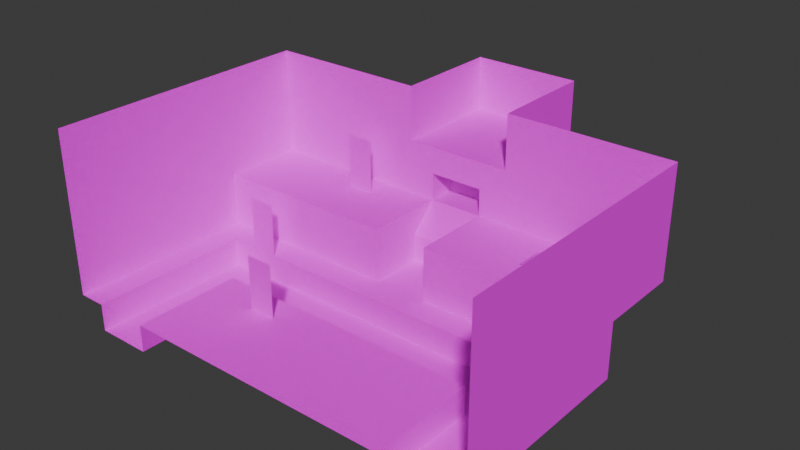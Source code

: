 # Source: dungeon.blend  (saved by Blender 4.4.32; exported with 4.5.12 LTS)
import bpy
from mathutils import Matrix  # noqa: F401  (used for matrix-valued properties, if any)

bpy.ops.wm.read_factory_settings(use_empty=True)
scene = bpy.context.scene
scene.name = 'Scene'

# ---- collections
col_level = bpy.data.collections.new('Level'); scene.collection.children.link(col_level)

# ---- images (referenced by path relative to the original .blend; pixels are not part of the script)
import os
ASSET_DIR = os.environ.get("B2B_ASSET_DIR", "")  # directory of the original .blend (textures are referenced by path, not embedded)
HERE = os.path.dirname(os.path.abspath(__file__))  # packed textures are extracted next to this script under _unpacked/

def load_image(name, relpath, width, height, colorspace="sRGB"):
    """Load a texture the original file referenced (path relative to the .blend, or extracted next to this script)."""
    p = next((c for c in (os.path.join(HERE, relpath), os.path.join(ASSET_DIR, relpath)) if relpath and os.path.exists(c)), "")
    if p:
        img = bpy.data.images.load(p, check_existing=True)
        img.name = name
    else:  # same state as the original file: an image datablock whose file is absent (Cycles renders it pink)
        img = bpy.data.images.new(name, width, height)
        img.source = "FILE"
        img.filepath = "//" + (relpath or name)
    img.colorspace_settings.name = colorspace
    return img
img_forge_png = load_image('Forge.png', 'textures/Forge.png', 1024, 1024, 'sRGB')

# ---- materials (node trees are filled in below, after node groups)
mat_material = bpy.data.materials.new('Material')
mat_material.alpha_threshold = 0.01
mat_material.use_backface_culling = True
mat_material.use_transparent_shadow = False
mat_material.roughness = 0.5
mat_material.line_color = (0.0, 0.0, 0.0, 1.0)

# ---- material node trees
mat_material.use_nodes = True; mat_material.node_tree.nodes.clear()
_N = mat_material.node_tree.nodes; _L = mat_material.node_tree.links
n0 = _N.new('ShaderNodeBsdfPrincipled'); n0.name = 'Principled BSDF'; n0.location = (10, 300)
n0.inputs[2].default_value = 0.0
n0.inputs[3].default_value = 1.45
n0.inputs[13].default_value = 0.0
n1 = _N.new('ShaderNodeOutputMaterial'); n1.name = 'Material Output'; n1.location = (285, 317)
n2 = _N.new('ShaderNodeMapping'); n2.name = 'Mapping'; n2.location = (-652, 57)
n2.vector_type = 'TEXTURE'
n3 = _N.new('ShaderNodeTexCoord'); n3.name = 'Texture Coordinate'; n3.location = (-824, 52)
n4 = _N.new('ShaderNodeTexImage'); n4.name = 'Image Texture'; n4.location = (-474, 279)
n4.image = img_forge_png
n4.interpolation = 'Closest'
n4.extension = 'EXTEND'
n5 = _N.new('ShaderNodeMath'); n5.name = 'Math'; n5.location = (-159, 190)
n5.operation = 'ROUND'
_L.new(n0.outputs[0], n1.inputs[0])
_L.new(n4.outputs[0], n0.inputs[0])
_L.new(n2.outputs[0], n4.inputs[0])
_L.new(n3.outputs[2], n2.inputs[0])
_L.new(n4.outputs[1], n5.inputs[0])
_L.new(n5.outputs[0], n0.inputs[4])
n1.is_active_output = True

# ---- world
world_world = bpy.data.worlds.new('World'); scene.world = world_world
world_world.use_nodes = True; world_world.node_tree.nodes.clear()
_N = world_world.node_tree.nodes; _L = world_world.node_tree.links
n0 = _N.new('ShaderNodeOutputWorld'); n0.name = 'World Output'; n0.location = (300, 300)
n1 = _N.new('ShaderNodeBackground'); n1.name = 'Background'; n1.location = (10, 300)
n1.inputs[0].default_value = (0.05088, 0.05088, 0.05088, 1.0)
_L.new(n1.outputs[0], n0.inputs[0])
n0.is_active_output = True
world_world.color = (0.05088, 0.05088, 0.05088)
world_world.use_sun_shadow = False
world_world.sun_shadow_jitter_overblur = 0.0

# ---- meshes
me_mesh = bpy.data.meshes.new('Mesh')
me_mesh.from_pydata([(1.0, -4.5, -1.0), (1.0, -3.5, -1.0), (0.0, -3.5, -1.0), (0.0, -4.5, -1.0), (-7.0, -2.5, 0.0), (-7.0, -1.5, 0.0), (-6.0, -1.5, 0.0), (-6.0, -2.5, 0.0), (1.0, -3.5, -1.0), (1.0, -2.5, -1.0), (0.0, -2.5, -1.0), (0.0, -3.5, -1.0), (-7.0, -3.5, -1.0), (-7.0, -2.5, -1.0), (-6.0, -2.5, -1.0), (-6.0, -3.5, -1.0), (1.0, -2.5, 0.0), (1.0, -1.5, 0.0), (0.0, -1.5, 0.0), (0.0, -2.5, 0.0), (-7.0, -4.5, -1.0), (-7.0, -3.5, -1.0), (-6.0, -3.5, -1.0), (-6.0, -4.5, -1.0), (2.0, -4.5, -1.0), (2.0, -3.5, -1.0), (1.0, -3.5, -1.0), (1.0, -4.5, -1.0), (2.0, -3.5, -1.0), (2.0, -2.5, -1.0), (1.0, -2.5, -1.0), (1.0, -3.5, -1.0), (2.0, -2.5, 0.0), (2.0, -1.5, 0.0), (1.0, -1.5, 0.0), (1.0, -2.5, 0.0), (-8.0, -2.5, 0.0), (-8.0, -1.5, 0.0), (-7.0, -1.5, 0.0), (-7.0, -2.5, 0.0), (-8.0, -3.5, 0.0), (-8.0, -2.5, 0.0), (-7.0, -2.5, 0.0), (-7.0, -3.5, 0.0), (-8.0, -4.5, 0.0), (-8.0, -3.5, 0.0), (-7.0, -3.5, 0.0), (-7.0, -4.5, 0.0), (3.0, -4.5, -1.0), (3.0, -3.5, -1.0), (2.0, -3.5, -1.0), (2.0, -4.5, -1.0), (3.0, -3.5, -1.0), (3.0, -2.5, -1.0), (2.0, -2.5, -1.0), (2.0, -3.5, -1.0), (3.0, -2.5, 0.0), (3.0, -1.5, 0.0), (2.0, -1.5, 0.0), (2.0, -2.5, 0.0), (4.0, -4.5, -1.0), (4.0, -3.5, -1.0), (3.0, -3.5, -1.0), (3.0, -4.5, -1.0), (4.0, -3.5, -1.0), (4.0, -2.5, -1.0), (3.0, -2.5, -1.0), (3.0, -3.5, -1.0), (4.0, -2.5, 0.0), (4.0, -1.5, 0.0), (3.0, -1.5, 0.0), (3.0, -2.5, 0.0), (5.0, -4.5, -1.0), (5.0, -3.5, -1.0), (4.0, -3.5, -1.0), (4.0, -4.5, -1.0), (5.0, -3.5, -1.0), (5.0, -2.5, -1.0), (4.0, -2.5, -1.0), (4.0, -3.5, -1.0), (5.0, -2.5, 0.0), (5.0, -1.5, 0.0), (4.0, -1.5, 0.0), (4.0, -2.5, 0.0), (6.0, -4.5, -1.0), (6.0, -3.5, -1.0), (5.0, -3.5, -1.0), (5.0, -4.5, -1.0), (6.0, -3.5, -1.0), (6.0, -2.5, -1.0), (5.0, -2.5, -1.0), (5.0, -3.5, -1.0), (6.0, -2.5, 0.0), (6.0, -1.5, 0.0), (5.0, -1.5, 0.0), (5.0, -2.5, 0.0), (7.0, -4.5, -1.0), (7.0, -3.5, -1.0), (6.0, -3.5, -1.0), (6.0, -4.5, -1.0), (7.0, -3.5, -1.0), (7.0, -2.5, -1.0), (6.0, -2.5, -1.0), (6.0, -3.5, -1.0), (7.0, -2.5, 0.0), (7.0, -1.5, 0.0), (6.0, -1.5, 0.0), (6.0, -2.5, 0.0), (8.0, -4.5, 0.0), (8.0, -3.5, 0.0), (7.0, -3.5, 0.0), (7.0, -4.5, 0.0), (8.0, -3.5, 0.0), (8.0, -2.5, 0.0), (7.0, -2.5, 0.0), (7.0, -3.5, 0.0), (8.0, -2.5, 0.0), (8.0, -1.5, 0.0), (7.0, -1.5, 0.0), (7.0, -2.5, 0.0), (-5.0, -4.5, -1.0), (-5.0, -3.5, -1.0), (-6.0, -3.5, -1.0), (-6.0, -4.5, -1.0), (-5.0, -3.5, -1.0), (-5.0, -2.5, -1.0), (-6.0, -2.5, -1.0), (-6.0, -3.5, -1.0), (-5.0, -2.5, 0.0), (-5.0, -1.5, 0.0), (-6.0, -1.5, 0.0), (-6.0, -2.5, 0.0), (-4.0, -4.5, -1.0), (-4.0, -3.5, -1.0), (-5.0, -3.5, -1.0), (-5.0, -4.5, -1.0), (-4.0, -3.5, -1.0), (-4.0, -2.5, -1.0), (-5.0, -2.5, -1.0), (-5.0, -3.5, -1.0), (-4.0, -2.5, 0.0), (-4.0, -1.5, 0.0), (-5.0, -1.5, 0.0), (-5.0, -2.5, 0.0), (-3.0, -4.5, -1.0), (-3.0, -3.5, -1.0), (-4.0, -3.5, -1.0), (-4.0, -4.5, -1.0), (-3.0, -3.5, -1.0), (-3.0, -2.5, -1.0), (-4.0, -2.5, -1.0), (-4.0, -3.5, -1.0), (-3.0, -2.5, 0.0), (-3.0, -1.5, 0.0), (-4.0, -1.5, 0.0), (-4.0, -2.5, 0.0), (-2.0, -4.5, -1.0), (-2.0, -3.5, -1.0), (-3.0, -3.5, -1.0), (-3.0, -4.5, -1.0), (-2.0, -3.5, -1.0), (-2.0, -2.5, -1.0), (-3.0, -2.5, -1.0), (-3.0, -3.5, -1.0), (-2.0, -2.5, 0.0), (-2.0, -1.5, 0.0), (-3.0, -1.5, 0.0), (-3.0, -2.5, 0.0), (-1.0, -4.5, -1.0), (-1.0, -3.5, -1.0), (-2.0, -3.5, -1.0), (-2.0, -4.5, -1.0), (-1.0, -3.5, -1.0), (-1.0, -2.5, -1.0), (-2.0, -2.5, -1.0), (-2.0, -3.5, -1.0), (-1.0, -2.5, 0.0), (-1.0, -1.5, 0.0), (-2.0, -1.5, 0.0), (-2.0, -2.5, 0.0), (0.0, -4.5, -1.0), (0.0, -3.5, -1.0), (-1.0, -3.5, -1.0), (-1.0, -4.5, -1.0), (0.0, -3.5, -1.0), (0.0, -2.5, -1.0), (-1.0, -2.5, -1.0), (-1.0, -3.5, -1.0), (0.0, -2.5, 0.0), (0.0, -1.5, 0.0), (-1.0, -1.5, 0.0), (-1.0, -2.5, 0.0), (-7.0, -1.5, 0.0), (-7.0, -1.5, 1.0), (-6.0, -1.5, 1.0), (-6.0, -1.5, 0.0), (2.0, -1.5, 0.0), (2.0, -1.5, 1.0), (1.0, -1.5, 1.0), (1.0, -1.5, 0.0), (-8.0, -1.5, 0.0), (-8.0, -1.5, 1.0), (-7.0, -1.5, 1.0), (-7.0, -1.5, 0.0), (3.0, -1.5, 0.0), (3.0, -1.5, 1.0), (2.0, -1.5, 1.0), (2.0, -1.5, 0.0), (4.0, -1.5, 0.0), (4.0, -1.5, 1.0), (3.0, -1.5, 1.0), (3.0, -1.5, 0.0), (5.0, -1.5, 0.0), (5.0, -1.5, 1.0), (4.0, -1.5, 1.0), (4.0, -1.5, 0.0), (6.0, -1.5, 0.0), (6.0, -1.5, 1.0), (5.0, -1.5, 1.0), (5.0, -1.5, 0.0), (7.0, -1.5, 0.0), (7.0, -1.5, 1.0), (6.0, -1.5, 1.0), (6.0, -1.5, 0.0), (8.0, -1.5, 0.0), (8.0, -1.5, 1.0), (7.0, -1.5, 1.0), (7.0, -1.5, 0.0), (-5.0, -1.5, 0.0), (-5.0, -1.5, 1.0), (-6.0, -1.5, 1.0), (-6.0, -1.5, 0.0), (-4.0, -1.5, 0.0), (-4.0, -1.5, 1.0), (-5.0, -1.5, 1.0), (-5.0, -1.5, 0.0), (-3.0, -1.5, 0.0), (-3.0, -1.5, 1.0), (-4.0, -1.5, 1.0), (-4.0, -1.5, 0.0), (-2.0, -1.5, 0.0), (-2.0, -1.5, 1.0), (-3.0, -1.5, 1.0), (-3.0, -1.5, 0.0), (-1.0, -1.5, 0.0), (-1.0, -1.5, 1.0), (-2.0, -1.5, 1.0), (-2.0, -1.5, 0.0), (-7.0, -1.5, 1.0), (-7.0, -1.5, 2.0), (-6.0, -1.5, 2.0), (-6.0, -1.5, 1.0), (2.0, -1.5, 1.0), (2.0, -1.5, 2.0), (1.0, -1.5, 2.0), (1.0, -1.5, 1.0), (-8.0, -1.5, 1.0), (-8.0, -1.5, 2.0), (-7.0, -1.5, 2.0), (-7.0, -1.5, 1.0), (3.0, -1.5, 1.0), (3.0, -1.5, 2.0), (2.0, -1.5, 2.0), (2.0, -1.5, 1.0), (4.0, -1.5, 1.0), (4.0, -1.5, 2.0), (3.0, -1.5, 2.0), (3.0, -1.5, 1.0), (5.0, -1.5, 1.0), (5.0, -1.5, 2.0), (4.0, -1.5, 2.0), (4.0, -1.5, 1.0), (6.0, -1.5, 1.0), (6.0, -1.5, 2.0), (5.0, -1.5, 2.0), (5.0, -1.5, 1.0), (7.0, -1.5, 1.0), (7.0, -1.5, 2.0), (6.0, -1.5, 2.0), (6.0, -1.5, 1.0), (8.0, -1.5, 1.0), (8.0, -1.5, 2.0), (7.0, -1.5, 2.0), (7.0, -1.5, 1.0), (-5.0, -1.5, 1.0), (-5.0, -1.5, 2.0), (-6.0, -1.5, 2.0), (-6.0, -1.5, 1.0), (-4.0, -1.5, 1.0), (-4.0, -1.5, 2.0), (-5.0, -1.5, 2.0), (-5.0, -1.5, 1.0), (-3.0, -1.5, 1.0), (-3.0, -1.5, 2.0), (-4.0, -1.5, 2.0), (-4.0, -1.5, 1.0), (-2.0, -1.5, 1.0), (-2.0, -1.5, 2.0), (-3.0, -1.5, 2.0), (-3.0, -1.5, 1.0), (-1.0, -1.5, 1.0), (-1.0, -1.5, 2.0), (-2.0, -1.5, 2.0), (-2.0, -1.5, 1.0), (-1.0, -1.5, 1.0), (-1.0, -1.5, 2.0), (-1.0, -0.5, 2.0), (-1.0, -0.5, 1.0), (-1.0, -1.5, 0.0), (-1.0, -1.5, 1.0), (-1.0, -0.5, 1.0), (-1.0, -0.5, 0.0), (8.0, -2.5, 0.0), (8.0, -2.5, 1.0), (8.0, -3.5, 1.0), (8.0, -3.5, 0.0), (8.0, -1.5, 0.0), (8.0, -1.5, 1.0), (8.0, -2.5, 1.0), (8.0, -2.5, 0.0), (8.0, -4.5, 0.0), (8.0, -4.5, 1.0), (8.0, -3.5, 1.0), (8.0, -3.5, 0.0), (8.0, -2.5, 1.0), (8.0, -2.5, 2.0), (8.0, -3.5, 2.0), (8.0, -3.5, 1.0), (8.0, -1.5, 1.0), (8.0, -1.5, 2.0), (8.0, -2.5, 2.0), (8.0, -2.5, 1.0), (8.0, -4.5, 1.0), (8.0, -4.5, 2.0), (8.0, -3.5, 2.0), (8.0, -3.5, 1.0), (-8.0, -3.5, 0.0), (-8.0, -3.5, 1.0), (-8.0, -4.5, 1.0), (-8.0, -4.5, 0.0), (-8.0, -2.5, 0.0), (-8.0, -2.5, 1.0), (-8.0, -3.5, 1.0), (-8.0, -3.5, 0.0), (-8.0, -1.5, 0.0), (-8.0, -1.5, 1.0), (-8.0, -2.5, 1.0), (-8.0, -2.5, 0.0), (-8.0, -3.5, 1.0), (-8.0, -3.5, 2.0), (-8.0, -4.5, 2.0), (-8.0, -4.5, 1.0), (-8.0, -2.5, 1.0), (-8.0, -2.5, 2.0), (-8.0, -3.5, 2.0), (-8.0, -3.5, 1.0), (-8.0, -1.5, 1.0), (-8.0, -1.5, 2.0), (-8.0, -2.5, 2.0), (-8.0, -2.5, 1.0), (-7.0, -2.5, -1.0), (-7.0, -2.5, 0.0), (-6.0, -2.5, 0.0), (-6.0, -2.5, -1.0), (1.0, -2.5, -1.0), (1.0, -2.5, 0.0), (0.0, -2.5, 0.0), (0.0, -2.5, -1.0), (2.0, -2.5, -1.0), (2.0, -2.5, 0.0), (1.0, -2.5, 0.0), (1.0, -2.5, -1.0), (3.0, -2.5, -1.0), (3.0, -2.5, 0.0), (2.0, -2.5, 0.0), (2.0, -2.5, -1.0), (4.0, -2.5, -1.0), (4.0, -2.5, 0.0), (3.0, -2.5, 0.0), (3.0, -2.5, -1.0), (5.0, -2.5, -1.0), (5.0, -2.5, 0.0), (4.0, -2.5, 0.0), (4.0, -2.5, -1.0), (6.0, -2.5, -1.0), (6.0, -2.5, 0.0), (5.0, -2.5, 0.0), (5.0, -2.5, -1.0), (7.0, -2.5, -1.0), (7.0, -2.5, 0.0), (6.0, -2.5, 0.0), (6.0, -2.5, -1.0), (-5.0, -2.5, -1.0), (-5.0, -2.5, 0.0), (-6.0, -2.5, 0.0), (-6.0, -2.5, -1.0), (-4.0, -2.5, -1.0), (-4.0, -2.5, 0.0), (-5.0, -2.5, 0.0), (-5.0, -2.5, -1.0), (-3.0, -2.5, -1.0), (-3.0, -2.5, 0.0), (-4.0, -2.5, 0.0), (-4.0, -2.5, -1.0), (-2.0, -2.5, -1.0), (-2.0, -2.5, 0.0), (-3.0, -2.5, 0.0), (-3.0, -2.5, -1.0), (-1.0, -2.5, -1.0), (-1.0, -2.5, 0.0), (-2.0, -2.5, 0.0), (-2.0, -2.5, -1.0), (0.0, -2.5, -1.0), (0.0, -2.5, 0.0), (-1.0, -2.5, 0.0), (-1.0, -2.5, -1.0), (7.0, -2.5, -1.0), (7.0, -2.5, 0.0), (7.0, -3.5, 0.0), (7.0, -3.5, -1.0), (7.0, -4.5, -1.0), (7.0, -4.5, 0.0), (7.0, -3.5, 0.0), (7.0, -3.5, -1.0), (-7.0, -3.5, -1.0), (-7.0, -3.5, 0.0), (-7.0, -4.5, 0.0), (-7.0, -4.5, -1.0), (-7.0, -2.5, -1.0), (-7.0, -2.5, 0.0), (-7.0, -3.5, 0.0), (-7.0, -3.5, -1.0), (-5.0, 1.5, 3.0), (-5.0, 1.5, 4.0), (-4.0, 1.5, 4.0), (-4.0, 1.5, 3.0), (-5.0, 1.5, 2.0), (-5.0, 1.5, 3.0), (-4.0, 1.5, 3.0), (-4.0, 1.5, 2.0), (-6.0, 1.5, 3.0), (-6.0, 1.5, 4.0), (-5.0, 1.5, 4.0), (-5.0, 1.5, 3.0), (-6.0, 1.5, 2.0), (-6.0, 1.5, 3.0), (-5.0, 1.5, 3.0), (-5.0, 1.5, 2.0), (-8.0, 1.5, 3.0), (-8.0, 1.5, 4.0), (-7.0, 1.5, 4.0), (-7.0, 1.5, 3.0), (-8.0, 1.5, 2.0), (-8.0, 1.5, 3.0), (-7.0, 1.5, 3.0), (-7.0, 1.5, 2.0), (-7.0, 1.5, 3.0), (-7.0, 1.5, 4.0), (-6.0, 1.5, 4.0), (-6.0, 1.5, 3.0), (-7.0, 1.5, 2.0), (-7.0, 1.5, 3.0), (-6.0, 1.5, 3.0), (-6.0, 1.5, 2.0), (-8.0, -3.5, 2.0), (-8.0, -3.5, 3.0), (-8.0, -2.5, 3.0), (-8.0, -2.5, 2.0), (-8.0, -4.5, 2.0), (-8.0, -4.5, 3.0), (-8.0, -3.5, 3.0), (-8.0, -3.5, 2.0), (-7.0, -1.5, 2.0), (-7.0, -0.5, 2.0), (-6.0, -0.5, 2.0), (-6.0, -1.5, 2.0), (-1.0, -1.5, 0.0), (-1.0, -0.5, 0.0), (0.0, -0.5, 0.0), (0.0, -1.5, 0.0), (2.0, -1.5, 2.0), (2.0, -0.5, 2.0), (1.0, -0.5, 2.0), (1.0, -1.5, 2.0), (-8.0, -1.5, 2.0), (-8.0, -0.5, 2.0), (-7.0, -0.5, 2.0), (-7.0, -1.5, 2.0), (3.0, -1.5, 2.0), (3.0, -0.5, 2.0), (2.0, -0.5, 2.0), (2.0, -1.5, 2.0), (4.0, -1.5, 2.0), (4.0, -0.5, 2.0), (3.0, -0.5, 2.0), (3.0, -1.5, 2.0), (5.0, -1.5, 2.0), (5.0, -0.5, 2.0), (4.0, -0.5, 2.0), (4.0, -1.5, 2.0), (6.0, -1.5, 2.0), (6.0, -0.5, 2.0), (5.0, -0.5, 2.0), (5.0, -1.5, 2.0), (8.0, -1.5, 2.0), (8.0, -0.5, 2.0), (7.0, -0.5, 2.0), (7.0, -1.5, 2.0), (-5.0, -1.5, 2.0), (-5.0, -0.5, 2.0), (-6.0, -0.5, 2.0), (-6.0, -1.5, 2.0), (-4.0, -1.5, 2.0), (-4.0, -0.5, 2.0), (-5.0, -0.5, 2.0), (-5.0, -1.5, 2.0), (-3.0, -1.5, 2.0), (-3.0, -0.5, 2.0), (-4.0, -0.5, 2.0), (-4.0, -1.5, 2.0), (-2.0, -1.5, 2.0), (-2.0, -0.5, 2.0), (-3.0, -0.5, 2.0), (-3.0, -1.5, 2.0), (-1.0, -1.5, 2.0), (-1.0, -0.5, 2.0), (-2.0, -0.5, 2.0), (-2.0, -1.5, 2.0), (0.0, -1.5, 0.0), (0.0, -0.5, 0.0), (1.0, -0.5, 0.0), (1.0, -1.5, 0.0), (8.0, -4.5, 2.0), (8.0, -4.5, 3.0), (8.0, -3.5, 3.0), (8.0, -3.5, 2.0), (8.0, -4.5, 3.0), (8.0, -4.5, 4.0), (8.0, -3.5, 4.0), (8.0, -3.5, 3.0), (8.0, -2.5, 3.0), (8.0, -2.5, 4.0), (8.0, -3.5, 4.0), (8.0, -3.5, 3.0), (8.0, -1.5, 3.0), (8.0, -1.5, 4.0), (8.0, -0.5, 4.0), (8.0, -0.5, 3.0), (8.0, -2.5, 3.0), (8.0, -2.5, 4.0), (8.0, -1.5, 4.0), (8.0, -1.5, 3.0), (8.0, -2.5, 2.0), (8.0, -2.5, 3.0), (8.0, -3.5, 3.0), (8.0, -3.5, 2.0), (8.0, -1.5, 2.0), (8.0, -1.5, 3.0), (8.0, -0.5, 3.0), (8.0, -0.5, 2.0), (8.0, -2.5, 2.0), (8.0, -2.5, 3.0), (8.0, -1.5, 3.0), (8.0, -1.5, 2.0), (-8.0, -1.5, 3.0), (-8.0, -1.5, 4.0), (-8.0, -2.5, 4.0), (-8.0, -2.5, 3.0), (-8.0, -1.5, 2.0), (-8.0, -1.5, 3.0), (-8.0, -2.5, 3.0), (-8.0, -2.5, 2.0), (-8.0, -1.5, 3.0), (-8.0, -1.5, 4.0), (-8.0, -0.5, 4.0), (-8.0, -0.5, 3.0), (-8.0, -3.5, 3.0), (-8.0, -3.5, 4.0), (-8.0, -2.5, 4.0), (-8.0, -2.5, 3.0), (1.0, -0.5, 1.0), (1.0, -0.5, 2.0), (1.0, -1.5, 2.0), (1.0, -1.5, 1.0), (1.0, -0.5, 0.0), (1.0, -0.5, 1.0), (1.0, -1.5, 1.0), (1.0, -1.5, 0.0), (-2.0, 4.5, 2.0), (-2.0, 4.5, 3.0), (-2.0, 3.5, 3.0), (-2.0, 3.5, 2.0), (-2.0, 5.5, 2.0), (-2.0, 5.5, 3.0), (-2.0, 4.5, 3.0), (-2.0, 4.5, 2.0), (-2.0, 4.5, 3.0), (-2.0, 4.5, 4.0), (-2.0, 3.5, 4.0), (-2.0, 3.5, 3.0), (-2.0, 5.5, 3.0), (-2.0, 5.5, 4.0), (-2.0, 4.5, 4.0), (-2.0, 4.5, 3.0), (-2.0, 2.5, 3.0), (-2.0, 2.5, 4.0), (-2.0, 3.5, 4.0), (-2.0, 3.5, 3.0), (-2.0, 1.5, 3.0), (-2.0, 1.5, 4.0), (-2.0, 2.5, 4.0), (-2.0, 2.5, 3.0), (-2.0, 2.5, 2.0), (-2.0, 2.5, 3.0), (-2.0, 3.5, 3.0), (-2.0, 3.5, 2.0), (-2.0, 1.5, 2.0), (-2.0, 1.5, 3.0), (-2.0, 2.5, 3.0), (-2.0, 2.5, 2.0), (-1.0, 5.5, 2.0), (-1.0, 5.5, 3.0), (-2.0, 5.5, 3.0), (-2.0, 5.5, 2.0), (0.0, 5.5, 2.0), (0.0, 5.5, 3.0), (-1.0, 5.5, 3.0), (-1.0, 5.5, 2.0), (-1.0, 5.5, 3.0), (-1.0, 5.5, 4.0), (-2.0, 5.5, 4.0), (-2.0, 5.5, 3.0), (0.0, 5.5, 3.0), (0.0, 5.5, 4.0), (-1.0, 5.5, 4.0), (-1.0, 5.5, 3.0), (1.0, 5.5, 3.0), (1.0, 5.5, 4.0), (2.0, 5.5, 4.0), (2.0, 5.5, 3.0), (0.0, 5.5, 3.0), (0.0, 5.5, 4.0), (1.0, 5.5, 4.0), (1.0, 5.5, 3.0), (1.0, 5.5, 2.0), (1.0, 5.5, 3.0), (2.0, 5.5, 3.0), (2.0, 5.5, 2.0), (0.0, 5.5, 2.0), (0.0, 5.5, 3.0), (1.0, 5.5, 3.0), (1.0, 5.5, 2.0), (-2.0, 4.5, 2.0), (-2.0, 5.5, 2.0), (-1.0, 5.5, 2.0), (-1.0, 4.5, 2.0), (2.0, 4.5, 2.0), (2.0, 5.5, 2.0), (1.0, 5.5, 2.0), (1.0, 4.5, 2.0), (-8.0, -4.5, 3.0), (-8.0, -4.5, 4.0), (-8.0, -3.5, 4.0), (-8.0, -3.5, 3.0), (-8.0, -1.5, 2.0), (-8.0, -1.5, 3.0), (-8.0, -0.5, 3.0), (-8.0, -0.5, 2.0), (-3.0, 1.5, 3.0), (-3.0, 1.5, 4.0), (-2.0, 1.5, 4.0), (-2.0, 1.5, 3.0), (-3.0, 1.5, 2.0), (-3.0, 1.5, 3.0), (-2.0, 1.5, 3.0), (-2.0, 1.5, 2.0), (-4.0, 1.5, 3.0), (-4.0, 1.5, 4.0), (-3.0, 1.5, 4.0), (-3.0, 1.5, 3.0), (-4.0, 1.5, 2.0), (-4.0, 1.5, 3.0), (-3.0, 1.5, 3.0), (-3.0, 1.5, 2.0), (0.0, 4.5, 2.0), (0.0, 5.5, 2.0), (-1.0, 5.5, 2.0), (-1.0, 4.5, 2.0), (0.0, 2.5, 2.0), (0.0, 2.5, 3.0), (1.0, 2.5, 3.0), (1.0, 2.5, 2.0), (0.0, 2.5, 2.0), (0.0, 2.5, 3.0), (-1.0, 2.5, 3.0), (-1.0, 2.5, 2.0), (2.0, 0.5, 2.0), (2.0, 1.5, 2.0), (1.0, 1.5, 2.0), (1.0, 0.5, 2.0), (1.0, 1.5, 2.0), (-1.0, 1.5, 2.0), (-1.0, 0.5, 2.0), (-1.0, 0.5, 1.0), (0.0, 4.5, 2.0), (0.0, 5.5, 2.0), (1.0, 5.5, 2.0), (1.0, 4.5, 2.0), (-2.0, 0.5, 2.0), (-2.0, 1.5, 2.0), (-1.0, 1.5, 2.0), (-1.0, 0.5, 2.0), (0.0, 0.5, 1.0), (0.0, 1.5, 2.0), (1.0, 1.5, 2.0), (1.0, 0.5, 1.0), (-1.0, 0.5, 1.0), (-1.0, 1.5, 2.0), (0.0, 1.5, 2.0), (0.0, 0.5, 1.0), (0.0, 0.5, 0.0), (0.0, 0.5, 1.0), (1.0, 0.5, 1.0), (1.0, 0.5, 0.0), (-1.0, 0.5, 0.0), (-1.0, 0.5, 1.0), (0.0, 0.5, 1.0), (0.0, 0.5, 0.0), (-1.0, 2.5, 2.0), (-1.0, 3.5, 2.0), (-2.0, 3.5, 2.0), (-2.0, 2.5, 2.0), (0.0, 2.5, 2.0), (0.0, 3.5, 2.0), (-1.0, 3.5, 2.0), (-1.0, 2.5, 2.0), (0.0, 2.5, 2.0), (0.0, 3.5, 2.0), (1.0, 3.5, 2.0), (1.0, 2.5, 2.0), (1.0, 2.5, 2.0), (1.0, 3.5, 2.0), (2.0, 3.5, 2.0), (2.0, 2.5, 2.0), (1.0, 1.5, 2.0), (1.0, 2.5, 2.0), (0.0, 2.5, 2.0), (0.0, 1.5, 2.0), (-1.0, 1.5, 2.0), (-1.0, 2.5, 2.0), (0.0, 2.5, 2.0), (0.0, 1.5, 2.0), (1.0, 1.5, 2.0), (1.0, 2.5, 2.0), (2.0, 2.5, 2.0), (2.0, 1.5, 2.0), (-1.0, 1.5, 2.0), (-1.0, 2.5, 2.0), (-2.0, 2.5, 2.0), (-2.0, 1.5, 2.0), (2.0, 2.5, 2.0), (2.0, 2.5, 3.0), (2.0, 3.5, 3.0), (2.0, 3.5, 2.0), (2.0, 1.5, 2.0), (2.0, 1.5, 3.0), (2.0, 2.5, 3.0), (2.0, 2.5, 2.0), (2.0, 2.5, 3.0), (2.0, 2.5, 4.0), (2.0, 3.5, 4.0), (2.0, 3.5, 3.0), (2.0, 1.5, 3.0), (2.0, 1.5, 4.0), (2.0, 2.5, 4.0), (2.0, 2.5, 3.0), (2.0, 4.5, 3.0), (2.0, 4.5, 4.0), (2.0, 3.5, 4.0), (2.0, 3.5, 3.0), (2.0, 5.5, 3.0), (2.0, 5.5, 4.0), (2.0, 4.5, 4.0), (2.0, 4.5, 3.0), (2.0, 4.5, 2.0), (2.0, 4.5, 3.0), (2.0, 3.5, 3.0), (2.0, 3.5, 2.0), (2.0, 5.5, 2.0), (2.0, 5.5, 3.0), (2.0, 4.5, 3.0), (2.0, 4.5, 2.0), (0.0, 1.5, 3.0), (0.0, 1.5, 4.0), (1.0, 1.5, 4.0), (1.0, 1.5, 3.0), (0.0, 1.5, 3.0), (0.0, 1.5, 4.0), (-1.0, 1.5, 4.0), (-1.0, 1.5, 3.0), (-1.0, 1.5, 2.0), (-1.0, 1.5, 3.0), (-2.0, 1.5, 3.0), (-2.0, 1.5, 2.0), (-1.0, 1.5, 3.0), (-1.0, 1.5, 4.0), (-2.0, 1.5, 4.0), (-2.0, 1.5, 3.0), (2.0, 1.5, 2.0), (2.0, 1.5, 3.0), (1.0, 1.5, 3.0), (1.0, 1.5, 2.0), (2.0, 1.5, 3.0), (2.0, 1.5, 4.0), (1.0, 1.5, 4.0), (1.0, 1.5, 3.0), (-1.0, 1.5, 4.0), (-1.0, 2.5, 4.0), (-2.0, 2.5, 4.0), (-2.0, 1.5, 4.0), (2.0, 1.5, 4.0), (2.0, 2.5, 4.0), (1.0, 2.5, 4.0), (1.0, 1.5, 4.0), (0.0, 1.5, 4.0), (0.0, 2.5, 4.0), (-1.0, 2.5, 4.0), (-1.0, 1.5, 4.0), (1.0, 1.5, 4.0), (1.0, 2.5, 4.0), (0.0, 2.5, 4.0), (0.0, 1.5, 4.0), (-1.0, 2.5, 4.0), (-1.0, 3.5, 4.0), (-2.0, 3.5, 4.0), (-2.0, 2.5, 4.0), (2.0, 2.5, 4.0), (2.0, 3.5, 4.0), (1.0, 3.5, 4.0), (1.0, 2.5, 4.0), (0.0, 2.5, 4.0), (0.0, 3.5, 4.0), (-1.0, 3.5, 4.0), (-1.0, 2.5, 4.0), (1.0, 2.5, 4.0), (1.0, 3.5, 4.0), (0.0, 3.5, 4.0), (0.0, 2.5, 4.0), (-1.0, 3.5, 4.0), (-1.0, 4.5, 4.0), (-2.0, 4.5, 4.0), (-2.0, 3.5, 4.0), (2.0, 3.5, 4.0), (2.0, 4.5, 4.0), (1.0, 4.5, 4.0), (1.0, 3.5, 4.0), (0.0, 3.5, 4.0), (0.0, 4.5, 4.0), (-1.0, 4.5, 4.0), (-1.0, 3.5, 4.0), (1.0, 3.5, 4.0), (1.0, 4.5, 4.0), (0.0, 4.5, 4.0), (0.0, 3.5, 4.0), (-1.0, 4.5, 4.0), (-1.0, 5.5, 4.0), (-2.0, 5.5, 4.0), (-2.0, 4.5, 4.0), (2.0, 4.5, 4.0), (2.0, 5.5, 4.0), (1.0, 5.5, 4.0), (1.0, 4.5, 4.0), (0.0, 4.5, 4.0), (0.0, 5.5, 4.0), (-1.0, 5.5, 4.0), (-1.0, 4.5, 4.0), (1.0, 4.5, 4.0), (1.0, 5.5, 4.0), (0.0, 5.5, 4.0), (0.0, 4.5, 4.0), (4.0, 1.5, 2.0), (4.0, 1.5, 3.0), (3.0, 1.5, 3.0), (3.0, 1.5, 2.0), (4.0, 1.5, 3.0), (4.0, 1.5, 4.0), (3.0, 1.5, 4.0), (3.0, 1.5, 3.0), (3.0, 1.5, 2.0), (3.0, 1.5, 3.0), (2.0, 1.5, 3.0), (2.0, 1.5, 2.0), (3.0, 1.5, 3.0), (3.0, 1.5, 4.0), (2.0, 1.5, 4.0), (2.0, 1.5, 3.0), (5.0, 1.5, 2.0), (5.0, 1.5, 3.0), (4.0, 1.5, 3.0), (4.0, 1.5, 2.0), (5.0, 1.5, 3.0), (5.0, 1.5, 4.0), (4.0, 1.5, 4.0), (4.0, 1.5, 3.0), (6.0, 1.5, 2.0), (6.0, 1.5, 3.0), (5.0, 1.5, 3.0), (5.0, 1.5, 2.0), (6.0, 1.5, 3.0), (6.0, 1.5, 4.0), (5.0, 1.5, 4.0), (5.0, 1.5, 3.0), (7.0, 1.5, 3.0), (7.0, 1.5, 4.0), (6.0, 1.5, 4.0), (6.0, 1.5, 3.0), (8.0, 1.5, 2.0), (8.0, 1.5, 3.0), (7.0, 1.5, 3.0), (7.0, 1.5, 2.0), (8.0, 1.5, 3.0), (8.0, 1.5, 4.0), (7.0, 1.5, 4.0), (7.0, 1.5, 3.0), (1.0, -5.5, 0.0), (1.0, -4.5, 0.0), (0.0, -4.5, 0.0), (0.0, -5.5, 0.0), (2.0, -5.5, 0.0), (2.0, -4.5, 0.0), (1.0, -4.5, 0.0), (1.0, -5.5, 0.0), (3.0, -5.5, 0.0), (3.0, -4.5, 0.0), (2.0, -4.5, 0.0), (2.0, -5.5, 0.0), (4.0, -5.5, 0.0), (4.0, -4.5, 0.0), (3.0, -4.5, 0.0), (3.0, -5.5, 0.0), (5.0, -5.5, 0.0), (5.0, -4.5, 0.0), (4.0, -4.5, 0.0), (4.0, -5.5, 0.0), (-4.0, -5.5, 0.0), (-4.0, -4.5, 0.0), (-5.0, -4.5, 0.0), (-5.0, -5.5, 0.0), (-3.0, -5.5, 0.0), (-3.0, -4.5, 0.0), (-4.0, -4.5, 0.0), (-4.0, -5.5, 0.0), (-2.0, -5.5, 0.0), (-2.0, -4.5, 0.0), (-3.0, -4.5, 0.0), (-3.0, -5.5, 0.0), (-1.0, -5.5, 0.0), (-1.0, -4.5, 0.0), (-2.0, -4.5, 0.0), (-2.0, -5.5, 0.0), (0.0, -5.5, 0.0), (0.0, -4.5, 0.0), (-1.0, -4.5, 0.0), (-1.0, -5.5, 0.0), (1.0, -6.5, 0.0), (1.0, -5.5, 0.0), (0.0, -5.5, 0.0), (0.0, -6.5, 0.0), (2.0, -6.5, 0.0), (2.0, -5.5, 0.0), (1.0, -5.5, 0.0), (1.0, -6.5, 0.0), (3.0, -6.5, 0.0), (3.0, -5.5, 0.0), (2.0, -5.5, 0.0), (2.0, -6.5, 0.0), (4.0, -6.5, 0.0), (4.0, -5.5, 0.0), (3.0, -5.5, 0.0), (3.0, -6.5, 0.0), (5.0, -6.5, 0.0), (5.0, -5.5, 0.0), (4.0, -5.5, 0.0), (4.0, -6.5, 0.0), (-4.0, -6.5, 0.0), (-4.0, -5.5, 0.0), (-5.0, -5.5, 0.0), (-5.0, -6.5, 0.0), (-3.0, -6.5, 0.0), (-3.0, -5.5, 0.0), (-4.0, -5.5, 0.0), (-4.0, -6.5, 0.0), (-2.0, -6.5, 0.0), (-2.0, -5.5, 0.0), (-3.0, -5.5, 0.0), (-3.0, -6.5, 0.0), (-1.0, -6.5, 0.0), (-1.0, -5.5, 0.0), (-2.0, -5.5, 0.0), (-2.0, -6.5, 0.0), (0.0, -6.5, 0.0), (0.0, -5.5, 0.0), (-1.0, -5.5, 0.0), (-1.0, -6.5, 0.0), (-5.0, -4.5, -1.0), (-5.0, -4.5, 0.0), (-5.0, -5.5, 0.0), (-5.0, -5.5, -1.0), (-5.0, -6.5, -1.0), (-5.0, -6.5, 0.0), (-5.0, -5.5, 0.0), (-5.0, -5.5, -1.0), (-7.0, -5.5, -1.0), (-7.0, -5.5, 0.0), (-7.0, -4.5, 0.0), (-7.0, -4.5, -1.0), (-7.0, -6.5, -1.0), (-7.0, -6.5, 0.0), (-7.0, -5.5, 0.0), (-7.0, -5.5, -1.0), (5.0, -5.5, -1.0), (5.0, -5.5, 0.0), (5.0, -4.5, 0.0), (5.0, -4.5, -1.0), (5.0, -6.5, -1.0), (5.0, -6.5, 0.0), (5.0, -5.5, 0.0), (5.0, -5.5, -1.0), (-8.0, -5.5, 0.0), (-8.0, -4.5, 0.0), (-7.0, -4.5, 0.0), (-7.0, -5.5, 0.0), (-8.0, -6.5, 0.0), (-8.0, -5.5, 0.0), (-7.0, -5.5, 0.0), (-7.0, -6.5, 0.0), (-8.0, -5.5, 0.0), (-8.0, -5.5, 1.0), (-8.0, -6.5, 1.0), (-8.0, -6.5, 0.0), (-8.0, -4.5, 0.0), (-8.0, -4.5, 1.0), (-8.0, -5.5, 1.0), (-8.0, -5.5, 0.0), (-8.0, -5.5, 1.0), (-8.0, -5.5, 2.0), (-8.0, -6.5, 2.0), (-8.0, -6.5, 1.0), (-8.0, -4.5, 1.0), (-8.0, -4.5, 2.0), (-8.0, -5.5, 2.0), (-8.0, -5.5, 1.0), (-8.0, -5.5, 2.0), (-8.0, -5.5, 3.0), (-8.0, -4.5, 3.0), (-8.0, -4.5, 2.0), (-8.0, -6.5, 2.0), (-8.0, -6.5, 3.0), (-8.0, -5.5, 3.0), (-8.0, -5.5, 2.0), (-8.0, -5.5, 3.0), (-8.0, -5.5, 4.0), (-8.0, -4.5, 4.0), (-8.0, -4.5, 3.0), (-8.0, -6.5, 3.0), (-8.0, -6.5, 4.0), (-8.0, -5.5, 4.0), (-8.0, -5.5, 3.0), (-7.0, -5.5, -1.0), (-7.0, -4.5, -1.0), (-6.0, -4.5, -1.0), (-6.0, -5.5, -1.0), (-7.0, -6.5, -1.0), (-7.0, -5.5, -1.0), (-6.0, -5.5, -1.0), (-6.0, -6.5, -1.0), (-5.0, -6.5, -1.0), (-5.0, -5.5, -1.0), (-6.0, -5.5, -1.0), (-6.0, -6.5, -1.0), (-5.0, -5.5, -1.0), (-5.0, -4.5, -1.0), (-6.0, -4.5, -1.0), (-6.0, -5.5, -1.0), (5.0, -5.5, -1.0), (5.0, -4.5, -1.0), (6.0, -4.5, -1.0), (6.0, -5.5, -1.0), (5.0, -6.5, -1.0), (5.0, -5.5, -1.0), (6.0, -5.5, -1.0), (6.0, -6.5, -1.0), (7.0, -6.5, -1.0), (7.0, -5.5, -1.0), (6.0, -5.5, -1.0), (6.0, -6.5, -1.0), (7.0, -5.5, -1.0), (7.0, -4.5, -1.0), (6.0, -4.5, -1.0), (6.0, -5.5, -1.0), (8.0, -6.5, 0.0), (8.0, -5.5, 0.0), (7.0, -5.5, 0.0), (7.0, -6.5, 0.0), (8.0, -5.5, 0.0), (8.0, -4.5, 0.0), (7.0, -4.5, 0.0), (7.0, -5.5, 0.0), (7.0, -4.5, -1.0), (7.0, -4.5, 0.0), (7.0, -5.5, 0.0), (7.0, -5.5, -1.0), (7.0, -6.5, -1.0), (7.0, -6.5, 0.0), (7.0, -5.5, 0.0), (7.0, -5.5, -1.0), (8.0, -4.5, 0.0), (8.0, -4.5, 1.0), (8.0, -5.5, 1.0), (8.0, -5.5, 0.0), (8.0, -6.5, 0.0), (8.0, -6.5, 1.0), (8.0, -5.5, 1.0), (8.0, -5.5, 0.0), (8.0, -4.5, 1.0), (8.0, -4.5, 2.0), (8.0, -5.5, 2.0), (8.0, -5.5, 1.0), (8.0, -6.5, 1.0), (8.0, -6.5, 2.0), (8.0, -5.5, 2.0), (8.0, -5.5, 1.0), (8.0, -6.5, 2.0), (8.0, -6.5, 3.0), (8.0, -5.5, 3.0), (8.0, -5.5, 2.0), (8.0, -6.5, 3.0), (8.0, -6.5, 4.0), (8.0, -5.5, 4.0), (8.0, -5.5, 3.0), (8.0, -4.5, 3.0), (8.0, -4.5, 4.0), (8.0, -5.5, 4.0), (8.0, -5.5, 3.0), (8.0, -4.5, 2.0), (8.0, -4.5, 3.0), (8.0, -5.5, 3.0), (8.0, -5.5, 2.0), (6.0, -0.5, 2.0), (6.0, -0.5, 3.0), (7.0, -0.5, 3.0), (7.0, -0.5, 2.0), (6.0, -1.5, 2.0), (6.0, -0.5, 2.0), (7.0, -0.5, 2.0), (7.0, -1.5, 2.0), (1.0, -7.5, 0.0), (1.0, -6.5, 0.0), (0.0, -6.5, 0.0), (0.0, -7.5, 0.0), (2.0, -7.5, 0.0), (2.0, -6.5, 0.0), (1.0, -6.5, 0.0), (1.0, -7.5, 0.0), (3.0, -7.5, 0.0), (3.0, -6.5, 0.0), (2.0, -6.5, 0.0), (2.0, -7.5, 0.0), (4.0, -7.5, 0.0), (4.0, -6.5, 0.0), (3.0, -6.5, 0.0), (3.0, -7.5, 0.0), (5.0, -7.5, 0.0), (5.0, -6.5, 0.0), (4.0, -6.5, 0.0), (4.0, -7.5, 0.0), (-4.0, -7.5, 0.0), (-4.0, -6.5, 0.0), (-5.0, -6.5, 0.0), (-5.0, -7.5, 0.0), (-3.0, -7.5, 0.0), (-3.0, -6.5, 0.0), (-4.0, -6.5, 0.0), (-4.0, -7.5, 0.0), (-2.0, -7.5, 0.0), (-2.0, -6.5, 0.0), (-3.0, -6.5, 0.0), (-3.0, -7.5, 0.0), (-1.0, -7.5, 0.0), (-1.0, -6.5, 0.0), (-2.0, -6.5, 0.0), (-2.0, -7.5, 0.0), (0.0, -7.5, 0.0), (0.0, -6.5, 0.0), (-1.0, -6.5, 0.0), (-1.0, -7.5, 0.0), (1.0, -8.5, 0.0), (1.0, -7.5, 0.0), (0.0, -7.5, 0.0), (0.0, -8.5, 0.0), (2.0, -8.5, 0.0), (2.0, -7.5, 0.0), (1.0, -7.5, 0.0), (1.0, -8.5, 0.0), (3.0, -8.5, 0.0), (3.0, -7.5, 0.0), (2.0, -7.5, 0.0), (2.0, -8.5, 0.0), (4.0, -8.5, 0.0), (4.0, -7.5, 0.0), (3.0, -7.5, 0.0), (3.0, -8.5, 0.0), (5.0, -8.5, 0.0), (5.0, -7.5, 0.0), (4.0, -7.5, 0.0), (4.0, -8.5, 0.0), (-4.0, -8.5, 0.0), (-4.0, -7.5, 0.0), (-5.0, -7.5, 0.0), (-5.0, -8.5, 0.0), (-3.0, -8.5, 0.0), (-3.0, -7.5, 0.0), (-4.0, -7.5, 0.0), (-4.0, -8.5, 0.0), (-2.0, -8.5, 0.0), (-2.0, -7.5, 0.0), (-3.0, -7.5, 0.0), (-3.0, -8.5, 0.0), (-1.0, -8.5, 0.0), (-1.0, -7.5, 0.0), (-2.0, -7.5, 0.0), (-2.0, -8.5, 0.0), (0.0, -8.5, 0.0), (0.0, -7.5, 0.0), (-1.0, -7.5, 0.0), (-1.0, -8.5, 0.0), (-5.0, -6.5, -1.0), (-5.0, -6.5, 0.0), (-5.0, -7.5, 0.0), (-5.0, -7.5, -1.0), (-5.0, -8.5, -1.0), (-5.0, -8.5, 0.0), (-5.0, -7.5, 0.0), (-5.0, -7.5, -1.0), (-7.0, -7.5, -1.0), (-7.0, -7.5, 0.0), (-7.0, -6.5, 0.0), (-7.0, -6.5, -1.0), (-7.0, -8.5, -1.0), (-7.0, -8.5, 0.0), (-7.0, -7.5, 0.0), (-7.0, -7.5, -1.0), (5.0, -7.5, -1.0), (5.0, -7.5, 0.0), (5.0, -6.5, 0.0), (5.0, -6.5, -1.0), (5.0, -8.5, -1.0), (5.0, -8.5, 0.0), (5.0, -7.5, 0.0), (5.0, -7.5, -1.0), (-8.0, -7.5, 0.0), (-8.0, -6.5, 0.0), (-7.0, -6.5, 0.0), (-7.0, -7.5, 0.0), (-8.0, -8.5, 0.0), (-8.0, -7.5, 0.0), (-7.0, -7.5, 0.0), (-7.0, -8.5, 0.0), (-8.0, -7.5, 0.0), (-8.0, -7.5, 1.0), (-8.0, -8.5, 1.0), (-8.0, -8.5, 0.0), (-8.0, -6.5, 0.0), (-8.0, -6.5, 1.0), (-8.0, -7.5, 1.0), (-8.0, -7.5, 0.0), (-8.0, -7.5, 1.0), (-8.0, -7.5, 2.0), (-8.0, -8.5, 2.0), (-8.0, -8.5, 1.0), (-8.0, -6.5, 1.0), (-8.0, -6.5, 2.0), (-8.0, -7.5, 2.0), (-8.0, -7.5, 1.0), (-8.0, -7.5, 2.0), (-8.0, -7.5, 3.0), (-8.0, -6.5, 3.0), (-8.0, -6.5, 2.0), (-8.0, -8.5, 2.0), (-8.0, -8.5, 3.0), (-8.0, -7.5, 3.0), (-8.0, -7.5, 2.0), (-8.0, -7.5, 3.0), (-8.0, -7.5, 4.0), (-8.0, -6.5, 4.0), (-8.0, -6.5, 3.0), (-8.0, -8.5, 3.0), (-8.0, -8.5, 4.0), (-8.0, -7.5, 4.0), (-8.0, -7.5, 3.0), (-7.0, -7.5, -1.0), (-7.0, -6.5, -1.0), (-6.0, -6.5, -1.0), (-6.0, -7.5, -1.0), (-7.0, -8.5, -1.0), (-7.0, -7.5, -1.0), (-6.0, -7.5, -1.0), (-6.0, -8.5, -1.0), (-5.0, -8.5, -1.0), (-5.0, -7.5, -1.0), (-6.0, -7.5, -1.0), (-6.0, -8.5, -1.0), (-5.0, -7.5, -1.0), (-5.0, -6.5, -1.0), (-6.0, -6.5, -1.0), (-6.0, -7.5, -1.0), (5.0, -7.5, -1.0), (5.0, -6.5, -1.0), (6.0, -6.5, -1.0), (6.0, -7.5, -1.0), (5.0, -8.5, -1.0), (5.0, -7.5, -1.0), (6.0, -7.5, -1.0), (6.0, -8.5, -1.0), (7.0, -8.5, -1.0), (7.0, -7.5, -1.0), (6.0, -7.5, -1.0), (6.0, -8.5, -1.0), (7.0, -7.5, -1.0), (7.0, -6.5, -1.0), (6.0, -6.5, -1.0), (6.0, -7.5, -1.0), (8.0, -8.5, 0.0), (8.0, -7.5, 0.0), (7.0, -7.5, 0.0), (7.0, -8.5, 0.0), (8.0, -7.5, 0.0), (8.0, -6.5, 0.0), (7.0, -6.5, 0.0), (7.0, -7.5, 0.0), (7.0, -6.5, -1.0), (7.0, -6.5, 0.0), (7.0, -7.5, 0.0), (7.0, -7.5, -1.0), (7.0, -8.5, -1.0), (7.0, -8.5, 0.0), (7.0, -7.5, 0.0), (7.0, -7.5, -1.0), (8.0, -6.5, 0.0), (8.0, -6.5, 1.0), (8.0, -7.5, 1.0), (8.0, -7.5, 0.0), (8.0, -8.5, 0.0), (8.0, -8.5, 1.0), (8.0, -7.5, 1.0), (8.0, -7.5, 0.0), (8.0, -6.5, 1.0), (8.0, -6.5, 2.0), (8.0, -7.5, 2.0), (8.0, -7.5, 1.0), (8.0, -8.5, 1.0), (8.0, -8.5, 2.0), (8.0, -7.5, 2.0), (8.0, -7.5, 1.0), (8.0, -8.5, 2.0), (8.0, -8.5, 3.0), (8.0, -7.5, 3.0), (8.0, -7.5, 2.0), (8.0, -8.5, 3.0), (8.0, -8.5, 4.0), (8.0, -7.5, 4.0), (8.0, -7.5, 3.0), (8.0, -6.5, 3.0), (8.0, -6.5, 4.0), (8.0, -7.5, 4.0), (8.0, -7.5, 3.0), (8.0, -6.5, 2.0), (8.0, -6.5, 3.0), (8.0, -7.5, 3.0), (8.0, -7.5, 2.0), (-3.0, -5.5, 1.0), (-3.0, -5.5, 2.0), (-2.0, -5.5, 2.0), (-2.0, -5.5, 1.0), (-2.0, -5.5, 0.0), (-2.0, -5.5, 1.0), (-3.0, -5.5, 1.0), (-3.0, -5.5, 0.0), (-6.0, -2.5, 1.0), (-6.0, -2.5, 2.0), (-5.0, -2.5, 2.0), (-5.0, -2.5, 1.0), (-5.0, -2.5, 0.0), (-5.0, -2.5, 1.0), (-6.0, -2.5, 1.0), (-6.0, -2.5, 0.0), (5.0, -2.5, 1.0), (5.0, -2.5, 2.0), (6.0, -2.5, 2.0), (6.0, -2.5, 1.0), (6.0, -2.5, 0.0), (6.0, -2.5, 1.0), (5.0, -2.5, 1.0), (5.0, -2.5, 0.0), (-7.0, 0.5, 2.0), (-7.0, 1.5, 2.0), (-6.0, 1.5, 2.0), (-6.0, 0.5, 2.0), (-8.0, 0.5, 2.0), (-8.0, 1.5, 2.0), (-7.0, 1.5, 2.0), (-7.0, 0.5, 2.0), (3.0, 0.5, 2.0), (3.0, 1.5, 2.0), (2.0, 1.5, 2.0), (2.0, 0.5, 2.0), (4.0, 0.5, 2.0), (4.0, 1.5, 2.0), (3.0, 1.5, 2.0), (3.0, 0.5, 2.0), (5.0, 0.5, 2.0), (5.0, 1.5, 2.0), (4.0, 1.5, 2.0), (4.0, 0.5, 2.0), (6.0, 0.5, 2.0), (6.0, 1.5, 2.0), (5.0, 1.5, 2.0), (5.0, 0.5, 2.0), (8.0, 0.5, 2.0), (8.0, 1.5, 2.0), (7.0, 1.5, 2.0), (7.0, 0.5, 2.0), (-5.0, 0.5, 2.0), (-5.0, 1.5, 2.0), (-6.0, 1.5, 2.0), (-6.0, 0.5, 2.0), (-4.0, 0.5, 2.0), (-4.0, 1.5, 2.0), (-5.0, 1.5, 2.0), (-5.0, 0.5, 2.0), (-3.0, 0.5, 2.0), (-3.0, 1.5, 2.0), (-4.0, 1.5, 2.0), (-4.0, 0.5, 2.0), (-2.0, 0.5, 2.0), (-2.0, 1.5, 2.0), (-3.0, 1.5, 2.0), (-3.0, 0.5, 2.0), (-8.0, 0.5, 3.0), (-8.0, 0.5, 4.0), (-8.0, 1.5, 4.0), (-8.0, 1.5, 3.0), (-8.0, 0.5, 2.0), (-8.0, 0.5, 3.0), (-8.0, 1.5, 3.0), (-8.0, 1.5, 2.0), (8.0, 0.5, 3.0), (8.0, 0.5, 4.0), (8.0, 1.5, 4.0), (8.0, 1.5, 3.0), (8.0, 0.5, 2.0), (8.0, 0.5, 3.0), (8.0, 1.5, 3.0), (8.0, 1.5, 2.0), (6.0, 0.5, 2.0), (6.0, 1.5, 2.0), (7.0, 1.5, 2.0), (7.0, 0.5, 2.0), (-8.0, -3.5, 4.0), (-8.0, -3.5, 5.0), (-8.0, -2.5, 5.0), (-8.0, -2.5, 4.0), (-8.0, -4.5, 4.0), (-8.0, -4.5, 5.0), (-8.0, -3.5, 5.0), (-8.0, -3.5, 4.0), (-8.0, -1.5, 5.0), (-8.0, -1.5, 6.0), (-8.0, -2.5, 6.0), (-8.0, -2.5, 5.0), (-8.0, -1.5, 4.0), (-8.0, -1.5, 5.0), (-8.0, -2.5, 5.0), (-8.0, -2.5, 4.0), (-8.0, -1.5, 5.0), (-8.0, -1.5, 6.0), (-8.0, -0.5, 6.0), (-8.0, -0.5, 5.0), (-8.0, -3.5, 5.0), (-8.0, -3.5, 6.0), (-8.0, -2.5, 6.0), (-8.0, -2.5, 5.0), (-8.0, -4.5, 5.0), (-8.0, -4.5, 6.0), (-8.0, -3.5, 6.0), (-8.0, -3.5, 5.0), (-8.0, -1.5, 4.0), (-8.0, -1.5, 5.0), (-8.0, -0.5, 5.0), (-8.0, -0.5, 4.0), (-8.0, -5.5, 4.0), (-8.0, -5.5, 5.0), (-8.0, -4.5, 5.0), (-8.0, -4.5, 4.0), (-8.0, -6.5, 4.0), (-8.0, -6.5, 5.0), (-8.0, -5.5, 5.0), (-8.0, -5.5, 4.0), (-8.0, -5.5, 5.0), (-8.0, -5.5, 6.0), (-8.0, -4.5, 6.0), (-8.0, -4.5, 5.0), (-8.0, -6.5, 5.0), (-8.0, -6.5, 6.0), (-8.0, -5.5, 6.0), (-8.0, -5.5, 5.0), (-8.0, -7.5, 4.0), (-8.0, -7.5, 5.0), (-8.0, -6.5, 5.0), (-8.0, -6.5, 4.0), (-8.0, -8.5, 4.0), (-8.0, -8.5, 5.0), (-8.0, -7.5, 5.0), (-8.0, -7.5, 4.0), (-8.0, -7.5, 5.0), (-8.0, -7.5, 6.0), (-8.0, -6.5, 6.0), (-8.0, -6.5, 5.0), (-8.0, -8.5, 5.0), (-8.0, -8.5, 6.0), (-8.0, -7.5, 6.0), (-8.0, -7.5, 5.0), (-8.0, 0.5, 5.0), (-8.0, 0.5, 6.0), (-8.0, 1.5, 6.0), (-8.0, 1.5, 5.0), (-8.0, 0.5, 4.0), (-8.0, 0.5, 5.0), (-8.0, 1.5, 5.0), (-8.0, 1.5, 4.0), (8.0, -4.5, 4.0), (8.0, -4.5, 5.0), (8.0, -3.5, 5.0), (8.0, -3.5, 4.0), (8.0, -4.5, 5.0), (8.0, -4.5, 6.0), (8.0, -3.5, 6.0), (8.0, -3.5, 5.0), (8.0, -2.5, 5.0), (8.0, -2.5, 6.0), (8.0, -3.5, 6.0), (8.0, -3.5, 5.0), (8.0, -1.5, 5.0), (8.0, -1.5, 6.0), (8.0, -0.5, 6.0), (8.0, -0.5, 5.0), (8.0, -2.5, 5.0), (8.0, -2.5, 6.0), (8.0, -1.5, 6.0), (8.0, -1.5, 5.0), (8.0, -2.5, 4.0), (8.0, -2.5, 5.0), (8.0, -3.5, 5.0), (8.0, -3.5, 4.0), (8.0, -1.5, 4.0), (8.0, -1.5, 5.0), (8.0, -0.5, 5.0), (8.0, -0.5, 4.0), (8.0, -2.5, 4.0), (8.0, -2.5, 5.0), (8.0, -1.5, 5.0), (8.0, -1.5, 4.0), (8.0, -6.5, 4.0), (8.0, -6.5, 5.0), (8.0, -5.5, 5.0), (8.0, -5.5, 4.0), (8.0, -6.5, 5.0), (8.0, -6.5, 6.0), (8.0, -5.5, 6.0), (8.0, -5.5, 5.0), (8.0, -4.5, 5.0), (8.0, -4.5, 6.0), (8.0, -5.5, 6.0), (8.0, -5.5, 5.0), (8.0, -4.5, 4.0), (8.0, -4.5, 5.0), (8.0, -5.5, 5.0), (8.0, -5.5, 4.0), (8.0, -8.5, 4.0), (8.0, -8.5, 5.0), (8.0, -7.5, 5.0), (8.0, -7.5, 4.0), (8.0, -8.5, 5.0), (8.0, -8.5, 6.0), (8.0, -7.5, 6.0), (8.0, -7.5, 5.0), (8.0, -6.5, 5.0), (8.0, -6.5, 6.0), (8.0, -7.5, 6.0), (8.0, -7.5, 5.0), (8.0, -6.5, 4.0), (8.0, -6.5, 5.0), (8.0, -7.5, 5.0), (8.0, -7.5, 4.0), (8.0, 0.5, 5.0), (8.0, 0.5, 6.0), (8.0, 1.5, 6.0), (8.0, 1.5, 5.0), (8.0, 0.5, 4.0), (8.0, 0.5, 5.0), (8.0, 1.5, 5.0), (8.0, 1.5, 4.0), (7.0, 1.5, 2.0), (7.0, 1.5, 3.0), (6.0, 1.5, 3.0), (6.0, 1.5, 2.0), (-5.0, 1.5, 4.0), (-5.0, 1.5, 5.0), (-4.0, 1.5, 5.0), (-4.0, 1.5, 4.0), (-6.0, 1.5, 4.0), (-6.0, 1.5, 5.0), (-5.0, 1.5, 5.0), (-5.0, 1.5, 4.0), (-8.0, 1.5, 4.0), (-8.0, 1.5, 5.0), (-7.0, 1.5, 5.0), (-7.0, 1.5, 4.0), (-7.0, 1.5, 4.0), (-7.0, 1.5, 5.0), (-6.0, 1.5, 5.0), (-6.0, 1.5, 4.0), (-3.0, 1.5, 4.0), (-3.0, 1.5, 5.0), (-2.0, 1.5, 5.0), (-2.0, 1.5, 4.0), (-4.0, 1.5, 4.0), (-4.0, 1.5, 5.0), (-3.0, 1.5, 5.0), (-3.0, 1.5, 4.0), (3.0, 1.5, 4.0), (3.0, 1.5, 5.0), (4.0, 1.5, 5.0), (4.0, 1.5, 4.0), (-5.0, 1.5, 5.0), (-5.0, 1.5, 6.0), (-4.0, 1.5, 6.0), (-4.0, 1.5, 5.0), (-6.0, 1.5, 5.0), (-6.0, 1.5, 6.0), (-5.0, 1.5, 6.0), (-5.0, 1.5, 5.0), (-8.0, 1.5, 5.0), (-8.0, 1.5, 6.0), (-7.0, 1.5, 6.0), (-7.0, 1.5, 5.0), (-7.0, 1.5, 5.0), (-7.0, 1.5, 6.0), (-6.0, 1.5, 6.0), (-6.0, 1.5, 5.0), (-3.0, 1.5, 5.0), (-3.0, 1.5, 6.0), (-2.0, 1.5, 6.0), (-2.0, 1.5, 5.0), (-4.0, 1.5, 5.0), (-4.0, 1.5, 6.0), (-3.0, 1.5, 6.0), (-3.0, 1.5, 5.0), (2.0, 1.5, 4.0), (2.0, 1.5, 5.0), (3.0, 1.5, 5.0), (3.0, 1.5, 4.0), (5.0, 1.5, 4.0), (5.0, 1.5, 5.0), (4.0, 1.5, 5.0), (4.0, 1.5, 4.0), (6.0, 1.5, 4.0), (6.0, 1.5, 5.0), (5.0, 1.5, 5.0), (5.0, 1.5, 4.0), (7.0, 1.5, 4.0), (7.0, 1.5, 5.0), (6.0, 1.5, 5.0), (6.0, 1.5, 4.0), (8.0, 1.5, 4.0), (8.0, 1.5, 5.0), (7.0, 1.5, 5.0), (7.0, 1.5, 4.0), (3.0, 1.5, 5.0), (3.0, 1.5, 6.0), (4.0, 1.5, 6.0), (4.0, 1.5, 5.0), (2.0, 1.5, 5.0), (2.0, 1.5, 6.0), (3.0, 1.5, 6.0), (3.0, 1.5, 5.0), (5.0, 1.5, 5.0), (5.0, 1.5, 6.0), (4.0, 1.5, 6.0), (4.0, 1.5, 5.0), (6.0, 1.5, 5.0), (6.0, 1.5, 6.0), (5.0, 1.5, 6.0), (5.0, 1.5, 5.0), (7.0, 1.5, 5.0), (7.0, 1.5, 6.0), (6.0, 1.5, 6.0), (6.0, 1.5, 5.0), (8.0, 1.5, 5.0), (8.0, 1.5, 6.0), (7.0, 1.5, 6.0), (7.0, 1.5, 5.0), (-2.0, 1.5, 5.0), (-2.0, 1.5, 6.0), (-2.0, 2.5, 6.0), (-2.0, 2.5, 5.0), (-2.0, 1.5, 4.0), (-2.0, 1.5, 5.0), (-2.0, 2.5, 5.0), (-2.0, 2.5, 4.0), (-2.0, 2.5, 5.0), (-2.0, 2.5, 6.0), (-2.0, 3.5, 6.0), (-2.0, 3.5, 5.0), (-2.0, 2.5, 4.0), (-2.0, 2.5, 5.0), (-2.0, 3.5, 5.0), (-2.0, 3.5, 4.0), (-2.0, 3.5, 5.0), (-2.0, 3.5, 6.0), (-2.0, 4.5, 6.0), (-2.0, 4.5, 5.0), (-2.0, 3.5, 4.0), (-2.0, 3.5, 5.0), (-2.0, 4.5, 5.0), (-2.0, 4.5, 4.0), (-2.0, 4.5, 5.0), (-2.0, 4.5, 6.0), (-2.0, 5.5, 6.0), (-2.0, 5.5, 5.0), (-2.0, 4.5, 4.0), (-2.0, 4.5, 5.0), (-2.0, 5.5, 5.0), (-2.0, 5.5, 4.0), (2.0, 5.5, 5.0), (2.0, 5.5, 6.0), (2.0, 4.5, 6.0), (2.0, 4.5, 5.0), (2.0, 5.5, 4.0), (2.0, 5.5, 5.0), (2.0, 4.5, 5.0), (2.0, 4.5, 4.0), (2.0, 4.5, 5.0), (2.0, 4.5, 6.0), (2.0, 3.5, 6.0), (2.0, 3.5, 5.0), (2.0, 4.5, 4.0), (2.0, 4.5, 5.0), (2.0, 3.5, 5.0), (2.0, 3.5, 4.0), (2.0, 3.5, 5.0), (2.0, 3.5, 6.0), (2.0, 2.5, 6.0), (2.0, 2.5, 5.0), (2.0, 3.5, 4.0), (2.0, 3.5, 5.0), (2.0, 2.5, 5.0), (2.0, 2.5, 4.0), (2.0, 2.5, 5.0), (2.0, 2.5, 6.0), (2.0, 1.5, 6.0), (2.0, 1.5, 5.0), (2.0, 2.5, 4.0), (2.0, 2.5, 5.0), (2.0, 1.5, 5.0), (2.0, 1.5, 4.0), (-2.0, 5.5, 5.0), (-2.0, 5.5, 6.0), (-1.0, 5.5, 6.0), (-1.0, 5.5, 5.0), (-2.0, 5.5, 4.0), (-2.0, 5.5, 5.0), (-1.0, 5.5, 5.0), (-1.0, 5.5, 4.0), (-1.0, 5.5, 5.0), (-1.0, 5.5, 6.0), (1.49e-08, 5.5, 6.0), (1.49e-08, 5.5, 5.0), (-1.0, 5.5, 4.0), (-1.0, 5.5, 5.0), (1.49e-08, 5.5, 5.0), (1.49e-08, 5.5, 4.0), (1.49e-08, 5.5, 5.0), (1.49e-08, 5.5, 6.0), (1.0, 5.5, 6.0), (1.0, 5.5, 5.0), (1.49e-08, 5.5, 4.0), (1.49e-08, 5.5, 5.0), (1.0, 5.5, 5.0), (1.0, 5.5, 4.0), (1.0, 5.5, 5.0), (1.0, 5.5, 6.0), (2.0, 5.5, 6.0), (2.0, 5.5, 5.0), (1.0, 5.5, 4.0), (1.0, 5.5, 5.0), (2.0, 5.5, 5.0), (2.0, 5.5, 4.0), (1.0, 1.5, 2.0), (1.0, 1.5, 3.0), (1.0, 2.5, 3.0), (1.0, 2.5, 2.0), (-1.0, 2.5, 2.0), (-1.0, 2.5, 3.0), (-1.0, 1.5, 3.0), (-1.0, 1.5, 2.0), (1.0, 0.5, 2.0), (1.0, 0.5, 1.0), (-1.0, 3.5, 2.0), (-1.0, 4.5, 2.0), (-2.0, 4.5, 2.0), (-2.0, 3.5, 2.0), (0.0, 3.5, 2.0), (0.0, 4.5, 2.0), (-1.0, 4.5, 2.0), (-1.0, 3.5, 2.0), (0.0, 3.5, 2.0), (0.0, 4.5, 2.0), (1.0, 4.5, 2.0), (1.0, 3.5, 2.0), (1.0, 3.5, 2.0), (1.0, 4.5, 2.0), (2.0, 4.5, 2.0), (2.0, 3.5, 2.0), (-1.0, -0.5, 1.0), (-1.0, -0.5, 2.0), (-1.0, 0.5, 2.0), (-1.0, 0.5, 1.0), (-1.0, -0.5, 0.0), (-1.0, -0.5, 1.0), (-1.0, 0.5, 1.0), (-1.0, 0.5, 0.0), (-7.0, -0.5, 2.0), (-7.0, 0.5, 2.0), (-6.0, 0.5, 2.0), (-6.0, -0.5, 2.0), (0.0, 0.5, -1.0), (0.0, 0.5, 0.0), (-1.0, 0.5, 0.0), (-1.0, 0.5, -1.0), (2.0, -0.5, 2.0), (2.0, 0.5, 2.0), (1.0, 0.5, 2.0), (1.0, -0.5, 2.0), (-8.0, -0.5, 2.0), (-8.0, 0.5, 2.0), (-7.0, 0.5, 2.0), (-7.0, -0.5, 2.0), (3.0, -0.5, 2.0), (3.0, 0.5, 2.0), (2.0, 0.5, 2.0), (2.0, -0.5, 2.0), (4.0, -0.5, 2.0), (4.0, 0.5, 2.0), (3.0, 0.5, 2.0), (3.0, -0.5, 2.0), (5.0, -0.5, 2.0), (5.0, 0.5, 2.0), (4.0, 0.5, 2.0), (4.0, -0.5, 2.0), (6.0, -0.5, 2.0), (6.0, 0.5, 2.0), (5.0, 0.5, 2.0), (5.0, -0.5, 2.0), (7.0, -0.5, 3.0), (7.0, 0.5, 3.0), (6.0, 0.5, 3.0), (6.0, -0.5, 3.0), (8.0, -0.5, 2.0), (8.0, 0.5, 2.0), (7.0, 0.5, 2.0), (7.0, -0.5, 2.0), (-5.0, -0.5, 2.0), (-5.0, 0.5, 2.0), (-6.0, 0.5, 2.0), (-6.0, -0.5, 2.0), (-4.0, -0.5, 2.0), (-4.0, 0.5, 2.0), (-5.0, 0.5, 2.0), (-5.0, -0.5, 2.0), (-3.0, -0.5, 2.0), (-3.0, 0.5, 2.0), (-4.0, 0.5, 2.0), (-4.0, -0.5, 2.0), (-2.0, -0.5, 2.0), (-2.0, 0.5, 2.0), (-3.0, 0.5, 2.0), (-3.0, -0.5, 2.0), (-1.0, -0.5, 2.0), (-1.0, 0.5, 2.0), (-2.0, 0.5, 2.0), (-2.0, -0.5, 2.0), (1.0, 0.5, -1.0), (1.0, 0.5, 0.0), (0.0, 0.5, 0.0), (0.0, 0.5, -1.0), (8.0, -0.5, 3.0), (8.0, -0.5, 4.0), (8.0, 0.5, 4.0), (8.0, 0.5, 3.0), (8.0, -0.5, 2.0), (8.0, -0.5, 3.0), (8.0, 0.5, 3.0), (8.0, 0.5, 2.0), (-8.0, -0.5, 3.0), (-8.0, -0.5, 4.0), (-8.0, 0.5, 4.0), (-8.0, 0.5, 3.0), (1.0, 0.5, 1.0), (1.0, 0.5, 2.0), (1.0, -0.5, 2.0), (1.0, -0.5, 1.0), (1.0, 0.5, 0.0), (1.0, 0.5, 1.0), (1.0, -0.5, 1.0), (1.0, -0.5, 0.0), (-8.0, -0.5, 2.0), (-8.0, -0.5, 3.0), (-8.0, 0.5, 3.0), (-8.0, 0.5, 2.0), (6.0, -0.5, 3.0), (6.0, 0.5, 3.0), (5.0, 0.5, 2.5), (5.0, -0.5, 2.5), (5.0, -0.5, 2.5), (5.0, 0.5, 2.5), (4.0, 0.5, 2.0), (4.0, -0.5, 2.0), (6.0, -0.5, 2.0), (6.0, -0.5, 3.0), (6.0, 0.5, 3.0), (6.0, 0.5, 2.0), (7.0, -0.5, 2.0), (7.0, -0.5, 3.0), (7.0, 0.5, 3.0), (7.0, 0.5, 2.0), (-8.0, -0.5, 5.0), (-8.0, -0.5, 6.0), (-8.0, 0.5, 6.0), (-8.0, 0.5, 5.0), (-8.0, -0.5, 4.0), (-8.0, -0.5, 5.0), (-8.0, 0.5, 5.0), (-8.0, 0.5, 4.0), (8.0, -0.5, 5.0), (8.0, -0.5, 6.0), (8.0, 0.5, 6.0), (8.0, 0.5, 5.0), (8.0, -0.5, 4.0), (8.0, -0.5, 5.0), (8.0, 0.5, 5.0), (8.0, 0.5, 4.0), (-1.0, -0.5, -1.0), (-1.0, -0.5, 0.0), (-1.0, 0.5, 0.0), (-1.0, 0.5, -1.0), (1.0, 0.5, -1.0), (1.0, 0.5, 0.0), (1.0, -0.5, 0.0), (1.0, -0.5, -1.0), (-1.0, -0.5, 0.0), (-1.0, 0.5, 0.0), (0.0, 0.5, 0.0), (0.0, -0.5, 0.0), (0.0, -0.5, 0.0), (0.0, 0.5, 0.0), (1.0, 0.5, 0.0), (1.0, -0.5, 0.0), (-1.0, -0.5, -1.0), (-1.0, 0.5, -1.0), (0.0, 0.5, -1.0), (0.0, -0.5, -1.0), (0.0, -0.5, -1.0), (0.0, 0.5, -1.0), (1.0, 0.5, -1.0), (1.0, -0.5, -1.0), (-4.0, 0.5, 3.0), (-4.0, 0.5, 4.0), (-3.0, 0.5, 4.0), (-3.0, 0.5, 3.0), (-3.0, 0.5, 2.0), (-3.0, 0.5, 3.0), (-4.0, 0.5, 3.0), (-4.0, 0.5, 2.0)], [], [(1, 2, 3, 0), (6, 5, 4, 7), (9, 10, 11, 8), (14, 13, 12, 15), (17, 18, 19, 16), (22, 21, 20, 23), (25, 26, 27, 24), (29, 30, 31, 28), (33, 34, 35, 32), (38, 37, 36, 39), (42, 41, 40, 43), (46, 45, 44, 47), (49, 50, 51, 48), (53, 54, 55, 52), (57, 58, 59, 56), (61, 62, 63, 60), (65, 66, 67, 64), (69, 70, 71, 68), (73, 74, 75, 72), (77, 78, 79, 76), (81, 82, 83, 80), (85, 86, 87, 84), (89, 90, 91, 88), (93, 94, 95, 92), (97, 98, 99, 96), (101, 102, 103, 100), (105, 106, 107, 104), (109, 110, 111, 108), (113, 114, 115, 112), (117, 118, 119, 116), (121, 122, 123, 120), (125, 126, 127, 124), (129, 130, 131, 128), (133, 134, 135, 132), (137, 138, 139, 136), (141, 142, 143, 140), (145, 146, 147, 144), (149, 150, 151, 148), (153, 154, 155, 152), (157, 158, 159, 156), (161, 162, 163, 160), (165, 166, 167, 164), (169, 170, 171, 168), (173, 174, 175, 172), (177, 178, 179, 176), (181, 182, 183, 180), (185, 186, 187, 184), (189, 190, 191, 188), (194, 193, 192, 195), (197, 198, 199, 196), (202, 201, 200, 203), (205, 206, 207, 204), (209, 210, 211, 208), (213, 214, 215, 212), (217, 218, 219, 216), (221, 222, 223, 220), (225, 226, 227, 224), (229, 230, 231, 228), (233, 234, 235, 232), (237, 238, 239, 236), (241, 242, 243, 240), (245, 246, 247, 244), (250, 249, 248, 251), (253, 254, 255, 252), (258, 257, 256, 259), (261, 262, 263, 260), (265, 266, 267, 264), (269, 270, 271, 268), (273, 274, 275, 272), (277, 278, 279, 276), (281, 282, 283, 280), (285, 286, 287, 284), (289, 290, 291, 288), (293, 294, 295, 292), (297, 298, 299, 296), (301, 302, 303, 300), (306, 305, 304, 307), (310, 309, 308, 311), (314, 313, 312, 315), (318, 317, 316, 319), (321, 322, 323, 320), (326, 325, 324, 327), (330, 329, 328, 331), (333, 334, 335, 332), (337, 338, 339, 336), (341, 342, 343, 340), (345, 346, 347, 344), (349, 350, 351, 348), (353, 354, 355, 352), (357, 358, 359, 356), (362, 361, 360, 363), (365, 366, 367, 364), (369, 370, 371, 368), (373, 374, 375, 372), (377, 378, 379, 376), (381, 382, 383, 380), (385, 386, 387, 384), (389, 390, 391, 388), (393, 394, 395, 392), (397, 398, 399, 396), (401, 402, 403, 400), (405, 406, 407, 404), (409, 410, 411, 408), (413, 414, 415, 412), (418, 417, 416, 419), (421, 422, 423, 420), (425, 426, 427, 424), (429, 430, 431, 428), (434, 433, 432, 435), (438, 437, 436, 439), (442, 441, 440, 443), (446, 445, 444, 447), (450, 449, 448, 451), (454, 453, 452, 455), (458, 457, 456, 459), (462, 461, 460, 463), (466, 465, 464, 467), (470, 469, 468, 471), (474, 473, 472, 475), (478, 477, 476, 479), (481, 482, 483, 480), (486, 485, 484, 487), (489, 490, 491, 488), (493, 494, 495, 492), (497, 498, 499, 496), (501, 502, 503, 500), (505, 506, 507, 504), (509, 510, 511, 508), (513, 514, 515, 512), (517, 518, 519, 516), (521, 522, 523, 520), (525, 526, 527, 524), (530, 529, 528, 531), (533, 534, 535, 532), (537, 538, 539, 536), (542, 541, 540, 543), (545, 546, 547, 544), (549, 550, 551, 548), (554, 553, 552, 555), (557, 558, 559, 556), (561, 562, 563, 560), (565, 566, 567, 564), (569, 570, 571, 568), (574, 573, 572, 575), (578, 577, 576, 579), (582, 581, 580, 583), (586, 585, 584, 587), (589, 590, 591, 588), (593, 594, 595, 592), (597, 598, 599, 596), (601, 602, 603, 600), (606, 605, 604, 607), (610, 609, 608, 611), (614, 613, 612, 615), (618, 617, 616, 619), (621, 622, 623, 620), (625, 626, 627, 624), (629, 630, 631, 628), (633, 634, 635, 632), (638, 637, 636, 639), (642, 641, 640, 643), (646, 645, 644, 647), (650, 649, 648, 651), (654, 653, 652, 655), (657, 658, 659, 656), (662, 661, 660, 663), (666, 665, 664, 667), (670, 669, 668, 671), (674, 673, 672, 675), (678, 677, 676, 679), (682, 681, 680, 683), (685, 686, 687, 684), (690, 689, 688, 691), (693, 694, 695, 692), (697, 698, 699, 696), (701, 702, 703), (706, 705, 704, 707), (710, 709, 708, 711), (714, 713, 712, 715), (718, 717, 716, 719), (722, 721, 720, 723), (726, 725, 724, 727), (729, 730, 731, 728), (733, 734, 735, 732), (738, 737, 736, 739), (742, 741, 740, 743), (745, 746, 747, 744), (750, 749, 748, 751), (754, 753, 752, 755), (757, 758, 759, 756), (761, 762, 763, 760), (765, 766, 767, 764), (769, 770, 771, 768), (773, 774, 775, 772), (778, 777, 776, 779), (782, 781, 780, 783), (786, 785, 784, 787), (790, 789, 788, 791), (794, 793, 792, 795), (797, 798, 799, 796), (801, 802, 803, 800), (805, 806, 807, 804), (809, 810, 811, 808), (813, 814, 815, 812), (817, 818, 819, 816), (821, 822, 823, 820), (825, 826, 827, 824), (829, 830, 831, 828), (833, 834, 835, 832), (837, 838, 839, 836), (841, 842, 843, 840), (845, 846, 847, 844), (849, 850, 851, 848), (853, 854, 855, 852), (857, 858, 859, 856), (861, 862, 863, 860), (865, 866, 867, 864), (869, 870, 871, 868), (873, 874, 875, 872), (877, 878, 879, 876), (881, 882, 883, 880), (885, 886, 887, 884), (889, 890, 891, 888), (893, 894, 895, 892), (897, 898, 899, 896), (901, 902, 903, 900), (905, 906, 907, 904), (909, 910, 911, 908), (913, 914, 915, 912), (917, 918, 919, 916), (921, 922, 923, 920), (925, 926, 927, 924), (929, 930, 931, 928), (933, 934, 935, 932), (937, 938, 939, 936), (941, 942, 943, 940), (945, 946, 947, 944), (949, 950, 951, 948), (953, 954, 955, 952), (957, 958, 959, 956), (961, 962, 963, 960), (965, 966, 967, 964), (969, 970, 971, 968), (973, 974, 975, 972), (977, 978, 979, 976), (981, 982, 983, 980), (985, 986, 987, 984), (989, 990, 991, 988), (993, 994, 995, 992), (997, 998, 999, 996), (1001, 1002, 1003, 1000), (1006, 1005, 1004, 1007), (1009, 1010, 1011, 1008), (1014, 1013, 1012, 1015), (1018, 1017, 1016, 1019), (1022, 1021, 1020, 1023), (1026, 1025, 1024, 1027), (1030, 1029, 1028, 1031), (1034, 1033, 1032, 1035), (1037, 1038, 1039, 1036), (1041, 1042, 1043, 1040), (1045, 1046, 1047, 1044), (1049, 1050, 1051, 1048), (1054, 1053, 1052, 1055), (1058, 1057, 1056, 1059), (1062, 1061, 1060, 1063), (1066, 1065, 1064, 1067), (1070, 1069, 1068, 1071), (1074, 1073, 1072, 1075), (1077, 1078, 1079, 1076), (1081, 1082, 1083, 1080), (1086, 1085, 1084, 1087), (1090, 1089, 1088, 1091), (1093, 1094, 1095, 1092), (1097, 1098, 1099, 1096), (1101, 1102, 1103, 1100), (1105, 1106, 1107, 1104), (1110, 1109, 1108, 1111), (1113, 1114, 1115, 1112), (1118, 1117, 1116, 1119), (1121, 1122, 1123, 1120), (1126, 1125, 1124, 1127), (1129, 1130, 1131, 1128), (1133, 1134, 1135, 1132), (1137, 1138, 1139, 1136), (1142, 1141, 1140, 1143), (1146, 1145, 1144, 1147), (1150, 1149, 1148, 1151), (1154, 1153, 1152, 1155), (1157, 1158, 1159, 1156), (1161, 1162, 1163, 1160), (1165, 1166, 1167, 1164), (1169, 1170, 1171, 1168), (1173, 1174, 1175, 1172), (1177, 1178, 1179, 1176), (1181, 1182, 1183, 1180), (1185, 1186, 1187, 1184), (1189, 1190, 1191, 1188), (1193, 1194, 1195, 1192), (1197, 1198, 1199, 1196), (1201, 1202, 1203, 1200), (1205, 1206, 1207, 1204), (1209, 1210, 1211, 1208), (1213, 1214, 1215, 1212), (1217, 1218, 1219, 1216), (1221, 1222, 1223, 1220), (1225, 1226, 1227, 1224), (1229, 1230, 1231, 1228), (1233, 1234, 1235, 1232), (1238, 1237, 1236, 1239), (1241, 1242, 1243, 1240), (1246, 1245, 1244, 1247), (1250, 1249, 1248, 1251), (1254, 1253, 1252, 1255), (1258, 1257, 1256, 1259), (1262, 1261, 1260, 1263), (1266, 1265, 1264, 1267), (1269, 1270, 1271, 1268), (1273, 1274, 1275, 1272), (1277, 1278, 1279, 1276), (1281, 1282, 1283, 1280), (1286, 1285, 1284, 1287), (1290, 1289, 1288, 1291), (1294, 1293, 1292, 1295), (1298, 1297, 1296, 1299), (1302, 1301, 1300, 1303), (1306, 1305, 1304, 1307), (1309, 1310, 1311, 1308), (1313, 1314, 1315, 1312), (1318, 1317, 1316, 1319), (1322, 1321, 1320, 1323), (1325, 1326, 1327, 1324), (1329, 1330, 1331, 1328), (1333, 1334, 1335, 1332), (1337, 1338, 1339, 1336), (1342, 1341, 1340, 1343), (1345, 1346, 1347, 1344), (1350, 1349, 1348, 1351), (1353, 1354, 1355, 1352), (1358, 1357, 1356, 1359), (1361, 1362, 1363, 1360), (1365, 1366, 1367, 1364), (1369, 1370, 1371, 1368), (1374, 1373, 1372, 1375), (1378, 1377, 1376, 1379), (1382, 1381, 1380, 1383), (1385, 1386, 1387, 1384), (1390, 1389, 1388, 1391), (1393, 1394, 1395, 1392), (1398, 1397, 1396, 1399), (1401, 1402, 1403, 1400), (1406, 1405, 1404, 1407), (1410, 1409, 1408, 1411), (1413, 1414, 1415, 1412), (1417, 1418, 1419, 1416), (1421, 1422, 1423, 1420), (1425, 1426, 1427, 1424), (1429, 1430, 1431, 1428), (1433, 1434, 1435, 1432), (1437, 1438, 1439, 1436), (1441, 1442, 1443, 1440), (1445, 1446, 1447, 1444), (1450, 1449, 1448, 1451), (1454, 1453, 1452, 1455), (1457, 1458, 1459, 1456), (1461, 1462, 1463, 1460), (1466, 1465, 1464, 1467), (1470, 1469, 1468, 1471), (1474, 1473, 1472, 1475), (1477, 1478, 1479, 1476), (1481, 1482, 1483, 1480), (1486, 1485, 1484, 1487), (1490, 1489, 1488, 1491), (1494, 1493, 1492, 1495), (1498, 1497, 1496, 1499), (1502, 1501, 1500, 1503), (1506, 1505, 1504, 1507), (1510, 1509, 1508, 1511), (1514, 1513, 1512, 1515), (1518, 1517, 1516, 1519), (1522, 1521, 1520, 1523), (1526, 1525, 1524, 1527), (1530, 1529, 1528, 1531), (1534, 1533, 1532, 1535), (1538, 1537, 1536, 1539), (1541, 1542, 1543, 1540), (1545, 1546, 1547, 1544), (1550, 1549, 1548, 1551), (1553, 1554, 1555, 1552), (1557, 1558, 1559, 1556), (1562, 1561, 1560, 1563), (1565, 1566, 1567, 1564), (1569, 1570, 1571, 1568), (1573, 1574, 1575, 1572), (1577, 1578, 1579, 1576), (1582, 1581, 1580, 1583), (1586, 1585, 1584, 1587), (1589, 1590, 1591, 1588), (1593, 1594, 1595, 1592), (1598, 1597, 1596, 1599), (1602, 1601, 1600, 1603), (1605, 1606, 1607, 1604), (1609, 1610, 1611, 1608), (1613, 1614, 1615, 1612), (1618, 1617, 1616, 1619), (1622, 1621, 1620, 1623), (1626, 1625, 1624, 1627), (1630, 1629, 1628, 1631), (1634, 1633, 1632, 1635), (1638, 1637, 1636, 1639), (1642, 1641, 1640, 1643), (1646, 1645, 1644, 1647), (1650, 1649, 1648, 1651), (1654, 1653, 1652, 1655), (1658, 1657, 1656, 1659), (1662, 1661, 1660, 1663), (1666, 1665, 1664, 1667), (1670, 1669, 1668, 1671), (1673, 1674, 1675, 1672), (1677, 1678, 1679, 1676), (1681, 1682, 1683, 1680), (1685, 1686, 1687, 1684), (1690, 1689, 1688, 1691), (1694, 1693, 1692, 1695), (1697, 1698, 1699, 1696), (1701, 1702, 1703, 1700), (1705, 1706, 1707, 1704), (1709, 1710, 1711, 1708), (1714, 1713, 1712, 1715), (1718, 1717, 1716, 1719), (1722, 1721, 1720, 1723), (1726, 1725, 1724, 1727), (1730, 1729, 1728, 1731), (1734, 1733, 1732, 1735), (1738, 1737, 1736, 1739), (1742, 1741, 1740, 1743), (1746, 1745, 1744, 1747), (1750, 1749, 1748, 1751), (1754, 1753, 1752, 1755), (1758, 1757, 1756, 1759), (1762, 1761, 1760, 1763), (1766, 1765, 1764, 1767), (1770, 1769, 1768, 1771), (1774, 1773, 1772, 1775), (1778, 1777, 1776, 1779), (1782, 1781, 1780, 1783), (1786, 1785, 1784, 1787), (1790, 1789, 1788, 1791), (1794, 1793, 1792, 1795), (1798, 1797, 1796, 1799), (1802, 1801, 1800, 1803), (1806, 1805, 1804, 1807), (1809, 1810, 1811, 1808), (1813, 1814, 1815, 1812), (700, 1817, 1816), (1819, 1820, 1821, 1818), (1823, 1824, 1825, 1822), (1828, 1827, 1826, 1829), (1832, 1831, 1830, 1833), (1836, 1835, 1834, 1837), (1840, 1839, 1838, 1841), (1844, 1843, 1842, 1845), (1847, 1848, 1849, 1846), (1851, 1852, 1853, 1850), (1856, 1855, 1854, 1857), (1859, 1860, 1861, 1858), (1863, 1864, 1865, 1862), (1867, 1868, 1869, 1866), (1871, 1872, 1873, 1870), (1875, 1876, 1877, 1874), (1879, 1880, 1881, 1878), (1883, 1884, 1885, 1882), (1887, 1888, 1889, 1886), (1891, 1892, 1893, 1890), (1895, 1896, 1897, 1894), (1899, 1900, 1901, 1898), (1903, 1904, 1905, 1902), (1907, 1908, 1909, 1906), (1911, 1912, 1913, 1910), (1916, 1915, 1914, 1917), (1920, 1919, 1918, 1921), (1924, 1923, 1922, 1925), (1928, 1927, 1926, 1929), (1931, 1932, 1933, 1930), (1935, 1936, 1937, 1934), (1939, 1940, 1941, 1938), (1944, 1943, 1942, 1945), (1948, 1947, 1946, 1949), (1952, 1951, 1950, 1953), (1955, 1956, 1957, 1954), (1959, 1960, 1961, 1958), (1964, 1963, 1962, 1965), (1968, 1967, 1966, 1969), (1972, 1971, 1970, 1973), (1976, 1975, 1974, 1977), (1980, 1979, 1978, 1981), (1984, 1983, 1982, 1985), (1988, 1987, 1986, 1989), (1991, 1992, 1993, 1990)])
_uv = me_mesh.uv_layers.new(name='UVMap')
_uv.uv.foreach_set('vector', [0.96, 0.48, 0.92, 0.48, 0.92, 0.44, 0.96, 0.44, 0.12, 0.72, 0.08, 0.72, 0.08, 0.68, 0.12, 0.68, 0.84, 0.48, 0.8, 0.48, 0.8, 0.44, 0.84, 0.44, 0.8, 0.48, 0.76, 0.48, 0.76, 0.44, 0.8, 0.44, 0.2, 0.64, 0.16, 0.64, 0.16, 0.6, 0.2, 0.6, 0.8, 0.44, 0.76, 0.44, 0.76, 0.4, 0.8, 0.4, 0.96, 0.48, 0.92, 0.48, 0.92, 0.44, 0.96, 0.44, 0.84, 0.48, 0.8, 0.48, 0.8, 0.44, 0.84, 0.44, 0.12, 0.72, 0.08, 0.72, 0.08, 0.68, 0.12, 0.68, 0.08, 0.72, 0.04, 0.72, 0.04, 0.68, 0.08, 0.68, 0.08, 0.68, 0.04, 0.68, 0.04, 0.64, 0.08, 0.64, 0.08, 0.68, 0.04, 0.68, 0.04, 0.64, 0.08, 0.64, 0.96, 0.48, 0.92, 0.48, 0.92, 0.44, 0.96, 0.44, 0.84, 0.48, 0.8, 0.48, 0.8, 0.44, 0.84, 0.44, 0.12, 0.72, 0.08, 0.72, 0.08, 0.68, 0.12, 0.68, 0.96, 0.48, 0.92, 0.48, 0.92, 0.44, 0.96, 0.44, 0.84, 0.48, 0.8, 0.48, 0.8, 0.44, 0.84, 0.44, 0.12, 0.72, 0.08, 0.72, 0.08, 0.68, 0.12, 0.68, 0.96, 0.48, 0.92, 0.48, 0.92, 0.44, 0.96, 0.44, 0.84, 0.48, 0.8, 0.48, 0.8, 0.44, 0.84, 0.44, 0.12, 0.72, 0.08, 0.72, 0.08, 0.68, 0.12, 0.68, 1.0, 0.48, 0.96, 0.48, 0.96, 0.44, 1.0, 0.44, 0.84, 0.48, 0.8, 0.48, 0.8, 0.44, 0.84, 0.44, 0.12, 0.72, 0.08, 0.72, 0.08, 0.68, 0.12, 0.68, 0.88, 0.44, 0.84, 0.44, 0.84, 0.4, 0.88, 0.4, 0.88, 0.48, 0.84, 0.48, 0.84, 0.44, 0.88, 0.44, 0.12, 0.72, 0.08, 0.72, 0.08, 0.68, 0.12, 0.68, 0.16, 0.68, 0.12, 0.68, 0.12, 0.64, 0.16, 0.64, 0.16, 0.68, 0.12, 0.68, 0.12, 0.64, 0.16, 0.64, 0.16, 0.72, 0.12, 0.72, 0.12, 0.68, 0.16, 0.68, 0.92, 0.48, 0.88, 0.48, 0.88, 0.44, 0.92, 0.44, 0.84, 0.48, 0.8, 0.48, 0.8, 0.44, 0.84, 0.44, 0.12, 0.72, 0.08, 0.72, 0.08, 0.68, 0.12, 0.68, 0.96, 0.48, 0.92, 0.48, 0.92, 0.44, 0.96, 0.44, 0.84, 0.48, 0.8, 0.48, 0.8, 0.44, 0.84, 0.44, 0.12, 0.72, 0.08, 0.72, 0.08, 0.68, 0.12, 0.68, 0.96, 0.48, 0.92, 0.48, 0.92, 0.44, 0.96, 0.44, 0.84, 0.48, 0.8, 0.48, 0.8, 0.44, 0.84, 0.44, 0.12, 0.72, 0.08, 0.72, 0.08, 0.68, 0.12, 0.68, 0.96, 0.48, 0.92, 0.48, 0.92, 0.44, 0.96, 0.44, 0.84, 0.48, 0.8, 0.48, 0.8, 0.44, 0.84, 0.44, 0.12, 0.72, 0.08, 0.72, 0.08, 0.68, 0.12, 0.68, 0.96, 0.48, 0.92, 0.48, 0.92, 0.44, 0.96, 0.44, 0.84, 0.48, 0.8, 0.48, 0.8, 0.44, 0.84, 0.44, 0.12, 0.72, 0.08, 0.72, 0.08, 0.68, 0.12, 0.68, 0.96, 0.48, 0.92, 0.48, 0.92, 0.44, 0.96, 0.44, 0.84, 0.48, 0.8, 0.48, 0.8, 0.44, 0.84, 0.44, 0.28, 0.64, 0.24, 0.64, 0.24, 0.6, 0.28, 0.6, 0.12, 0.76, 0.08, 0.76, 0.08, 0.72, 0.12, 0.72, 0.08, 0.76, 0.04, 0.76, 0.04, 0.72, 0.08, 0.72, 0.08, 0.76, 0.04, 0.76, 0.04, 0.72, 0.08, 0.72, 0.12, 0.76, 0.08, 0.76, 0.08, 0.72, 0.12, 0.72, 0.24, 0.8, 0.2, 0.8, 0.2, 0.76, 0.24, 0.76, 0.12, 0.76, 0.08, 0.76, 0.08, 0.72, 0.12, 0.72, 0.12, 0.76, 0.08, 0.76, 0.08, 0.72, 0.12, 0.72, 0.12, 0.76, 0.08, 0.76, 0.08, 0.72, 0.12, 0.72, 0.16, 0.76, 0.12, 0.76, 0.12, 0.72, 0.16, 0.72, 0.12, 0.76, 0.08, 0.76, 0.08, 0.72, 0.12, 0.72, 0.12, 0.76, 0.08, 0.76, 0.08, 0.72, 0.12, 0.72, 0.24, 0.8, 0.2, 0.8, 0.2, 0.76, 0.24, 0.76, 0.12, 0.76, 0.08, 0.76, 0.08, 0.72, 0.12, 0.72, 0.16, 0.76, 0.12, 0.76, 0.12, 0.72, 0.16, 0.72, 0.12, 0.8, 0.08, 0.8, 0.08, 0.76, 0.12, 0.76, 0.08, 0.8, 0.04, 0.8, 0.04, 0.76, 0.08, 0.76, 0.08, 0.8, 0.04, 0.8, 0.04, 0.76, 0.08, 0.76, 0.24, 0.84, 0.2, 0.84, 0.2, 0.8, 0.24, 0.8, 0.12, 0.8, 0.08, 0.8, 0.08, 0.76, 0.12, 0.76, 0.12, 0.8, 0.08, 0.8, 0.08, 0.76, 0.12, 0.76, 0.12, 0.8, 0.08, 0.8, 0.08, 0.76, 0.12, 0.76, 0.12, 0.8, 0.08, 0.8, 0.08, 0.76, 0.12, 0.76, 0.16, 0.8, 0.12, 0.8, 0.12, 0.76, 0.16, 0.76, 0.24, 0.84, 0.2, 0.84, 0.2, 0.8, 0.24, 0.8, 0.12, 0.8, 0.08, 0.8, 0.08, 0.76, 0.12, 0.76, 0.12, 0.8, 0.08, 0.8, 0.08, 0.76, 0.12, 0.76, 0.12, 0.8, 0.08, 0.8, 0.08, 0.76, 0.12, 0.76, 0.16, 0.8, 0.12, 0.8, 0.12, 0.76, 0.16, 0.76, 0.08, 0.8, 0.04, 0.8, 0.04, 0.76, 0.08, 0.76, 0.08, 0.76, 0.04, 0.76, 0.04, 0.72, 0.08, 0.72, 0.12, 0.76, 0.08, 0.76, 0.08, 0.72, 0.12, 0.72, 0.08, 0.76, 0.04, 0.76, 0.04, 0.72, 0.08, 0.72, 0.12, 0.76, 0.08, 0.76, 0.08, 0.72, 0.12, 0.72, 0.12, 0.8, 0.08, 0.8, 0.08, 0.76, 0.12, 0.76, 0.08, 0.8, 0.04, 0.8, 0.04, 0.76, 0.08, 0.76, 0.12, 0.8, 0.08, 0.8, 0.08, 0.76, 0.12, 0.76, 0.12, 0.76, 0.08, 0.76, 0.08, 0.72, 0.12, 0.72, 0.12, 0.76, 0.08, 0.76, 0.08, 0.72, 0.12, 0.72, 0.16, 0.76, 0.12, 0.76, 0.12, 0.72, 0.16, 0.72, 0.12, 0.8, 0.08, 0.8, 0.08, 0.76, 0.12, 0.76, 0.12, 0.8, 0.08, 0.8, 0.08, 0.76, 0.12, 0.76, 0.16, 0.8, 0.12, 0.8, 0.12, 0.76, 0.16, 0.76, 0.12, 0.84, 0.08, 0.84, 0.08, 0.8, 0.12, 0.8, 0.12, 0.84, 0.08, 0.84, 0.08, 0.8, 0.12, 0.8, 0.12, 0.84, 0.08, 0.84, 0.08, 0.8, 0.12, 0.8, 0.12, 0.84, 0.08, 0.84, 0.08, 0.8, 0.12, 0.8, 0.12, 0.84, 0.08, 0.84, 0.08, 0.8, 0.12, 0.8, 0.12, 0.84, 0.08, 0.84, 0.08, 0.8, 0.12, 0.8, 0.12, 0.84, 0.08, 0.84, 0.08, 0.8, 0.12, 0.8, 0.12, 0.84, 0.08, 0.84, 0.08, 0.8, 0.12, 0.8, 0.12, 0.84, 0.08, 0.84, 0.08, 0.8, 0.12, 0.8, 0.12, 0.84, 0.08, 0.84, 0.08, 0.8, 0.12, 0.8, 0.12, 0.84, 0.08, 0.84, 0.08, 0.8, 0.12, 0.8, 0.12, 0.84, 0.08, 0.84, 0.08, 0.8, 0.12, 0.8, 0.12, 0.84, 0.08, 0.84, 0.08, 0.8, 0.12, 0.8, 0.12, 0.84, 0.08, 0.84, 0.08, 0.8, 0.12, 0.8, 0.12, 0.84, 0.08, 0.84, 0.08, 0.8, 0.12, 0.8, 0.12, 0.84, 0.08, 0.84, 0.08, 0.8, 0.12, 0.8, 0.12, 0.84, 0.08, 0.84, 0.08, 0.8, 0.12, 0.8, 0.12, 0.84, 0.08, 0.84, 0.08, 0.8, 0.12, 0.8, 0.12, 0.8, 0.08, 0.8, 0.08, 0.76, 0.12, 0.76, 0.12, 0.76, 0.08, 0.76, 0.08, 0.72, 0.12, 0.72, 0.12, 0.8, 0.08, 0.8, 0.08, 0.76, 0.12, 0.76, 0.24, 0.8, 0.2, 0.8, 0.2, 0.76, 0.24, 0.76, 0.08, 0.8, 0.04, 0.8, 0.04, 0.76, 0.08, 0.76, 0.08, 0.76, 0.04, 0.76, 0.04, 0.72, 0.08, 0.72, 0.24, 0.84, 0.2, 0.84, 0.2, 0.8, 0.24, 0.8, 0.12, 0.76, 0.08, 0.76, 0.08, 0.72, 0.12, 0.72, 0.12, 0.8, 0.08, 0.8, 0.08, 0.76, 0.12, 0.76, 0.12, 0.8, 0.08, 0.8, 0.08, 0.76, 0.12, 0.76, 0.12, 0.64, 0.08, 0.64, 0.08, 0.6, 0.12, 0.6, 0.08, 0.68, 0.04, 0.68, 0.04, 0.64, 0.08, 0.64, 0.08, 0.64, 0.04, 0.64, 0.04, 0.6, 0.08, 0.6, 0.08, 0.64, 0.04, 0.64, 0.04, 0.6, 0.08, 0.6, 0.12, 0.64, 0.08, 0.64, 0.08, 0.6, 0.12, 0.6, 0.12, 0.64, 0.08, 0.64, 0.08, 0.6, 0.12, 0.6, 0.12, 0.64, 0.08, 0.64, 0.08, 0.6, 0.12, 0.6, 0.12, 0.64, 0.08, 0.64, 0.08, 0.6, 0.12, 0.6, 0.16, 0.64, 0.12, 0.64, 0.12, 0.6, 0.16, 0.6, 0.12, 0.64, 0.08, 0.64, 0.08, 0.6, 0.12, 0.6, 0.12, 0.64, 0.08, 0.64, 0.08, 0.6, 0.12, 0.6, 0.12, 0.64, 0.08, 0.64, 0.08, 0.6, 0.12, 0.6, 0.12, 0.64, 0.08, 0.64, 0.08, 0.6, 0.12, 0.6, 0.16, 0.64, 0.12, 0.64, 0.12, 0.6, 0.16, 0.6, 0.16, 0.68, 0.12, 0.68, 0.12, 0.64, 0.16, 0.64, 0.12, 0.8, 0.08, 0.8, 0.08, 0.76, 0.12, 0.76, 0.12, 0.8, 0.08, 0.8, 0.08, 0.76, 0.12, 0.76, 0.12, 0.8, 0.08, 0.8, 0.08, 0.76, 0.12, 0.76, 0.12, 0.8, 0.08, 0.8, 0.08, 0.76, 0.12, 0.76, 0.24, 0.84, 0.2, 0.84, 0.2, 0.8, 0.24, 0.8, 0.12, 0.8, 0.08, 0.8, 0.08, 0.76, 0.12, 0.76, 0.12, 0.8, 0.08, 0.8, 0.08, 0.76, 0.12, 0.76, 0.12, 0.8, 0.08, 0.8, 0.08, 0.76, 0.12, 0.76, 0.12, 0.8, 0.08, 0.8, 0.08, 0.76, 0.12, 0.76, 0.12, 0.8, 0.08, 0.8, 0.08, 0.76, 0.12, 0.76, 0.12, 0.8, 0.08, 0.8, 0.08, 0.76, 0.12, 0.76, 0.24, 0.84, 0.2, 0.84, 0.2, 0.8, 0.24, 0.8, 0.16, 0.8, 0.12, 0.8, 0.12, 0.76, 0.16, 0.76, 0.16, 0.76, 0.12, 0.76, 0.12, 0.72, 0.16, 0.72, 0.12, 0.76, 0.08, 0.76, 0.08, 0.72, 0.12, 0.72, 0.16, 0.76, 0.12, 0.76, 0.12, 0.72, 0.16, 0.72, 0.12, 0.8, 0.08, 0.8, 0.08, 0.76, 0.12, 0.76, 0.16, 0.8, 0.12, 0.8, 0.12, 0.76, 0.16, 0.76, 0.12, 0.8, 0.08, 0.8, 0.08, 0.76, 0.12, 0.76, 0.08, 0.8, 0.04, 0.8, 0.04, 0.76, 0.08, 0.76, 0.12, 0.76, 0.08, 0.76, 0.08, 0.72, 0.12, 0.72, 0.08, 0.76, 0.04, 0.76, 0.04, 0.72, 0.08, 0.72, 0.08, 0.76, 0.04, 0.76, 0.04, 0.72, 0.08, 0.72, 0.12, 0.76, 0.08, 0.76, 0.08, 0.72, 0.12, 0.72, 0.08, 0.8, 0.04, 0.8, 0.04, 0.76, 0.08, 0.76, 0.12, 0.8, 0.08, 0.8, 0.08, 0.76, 0.12, 0.76, 0.16, 0.8, 0.12, 0.8, 0.12, 0.76, 0.16, 0.76, 0.12, 0.8, 0.08, 0.8, 0.08, 0.76, 0.12, 0.76, 0.16, 0.76, 0.12, 0.76, 0.12, 0.72, 0.16, 0.72, 0.12, 0.76, 0.08, 0.76, 0.08, 0.72, 0.12, 0.72, 0.8, 0.48, 0.76, 0.48, 0.76, 0.44, 0.8, 0.44, 0.88, 0.48, 0.84, 0.48, 0.84, 0.44, 0.88, 0.44, 0.12, 0.8, 0.08, 0.8, 0.08, 0.76, 0.12, 0.76, 0.12, 0.8, 0.08, 0.8, 0.08, 0.76, 0.12, 0.76, 0.12, 0.8, 0.08, 0.8, 0.08, 0.76, 0.12, 0.76, 0.12, 0.76, 0.08, 0.76, 0.08, 0.72, 0.12, 0.72, 0.12, 0.8, 0.08, 0.8, 0.08, 0.76, 0.12, 0.76, 0.12, 0.76, 0.08, 0.76, 0.08, 0.72, 0.12, 0.72, 0.84, 0.48, 0.8, 0.48, 0.8, 0.44, 0.84, 0.44, 0.44, 0.68, 0.4, 0.68, 0.4, 0.64, 0.44, 0.64, 0.36, 0.68, 0.32, 0.68, 0.32, 0.64, 0.36, 0.64, 0.08, 0.72, 0.04, 0.72, 0.04, 0.68, 0.08, 0.68, 0.12, 0.8, 0.08, 0.8, 0.08, 0.76, 0.84, 0.48, 0.8, 0.48, 0.8, 0.44, 0.84, 0.44, 0.16, 0.72, 0.12, 0.72, 0.12, 0.68, 0.16, 0.68, 0.88, 0.44, 0.84, 0.44, 0.84, 0.4, 0.88, 0.4, 0.8, 0.44, 0.76, 0.44, 0.76, 0.4, 0.8, 0.4, 0.88, 0.44, 0.84, 0.44, 0.84, 0.4, 0.88, 0.4, 0.8, 0.44, 0.76, 0.44, 0.76, 0.4, 0.8, 0.4, 0.8, 0.44, 0.76, 0.44, 0.76, 0.4, 0.8, 0.4, 0.84, 0.44, 0.8, 0.44, 0.8, 0.4, 0.84, 0.4, 0.84, 0.44, 0.8, 0.44, 0.8, 0.4, 0.84, 0.4, 0.88, 0.44, 0.84, 0.44, 0.84, 0.4, 0.88, 0.4, 0.92, 0.48, 0.88, 0.48, 0.88, 0.44, 0.92, 0.44, 1.0, 0.48, 0.96, 0.48, 0.96, 0.44, 1.0, 0.44, 0.88, 0.4, 0.84, 0.4, 0.84, 0.36, 0.88, 0.36, 0.8, 0.4, 0.76, 0.4, 0.76, 0.36, 0.8, 0.36, 0.12, 0.76, 0.08, 0.76, 0.08, 0.72, 0.12, 0.72, 0.16, 0.76, 0.12, 0.76, 0.12, 0.72, 0.16, 0.72, 0.12, 0.8, 0.08, 0.8, 0.08, 0.76, 0.12, 0.76, 0.16, 0.8, 0.12, 0.8, 0.12, 0.76, 0.16, 0.76, 0.12, 0.8, 0.08, 0.8, 0.08, 0.76, 0.12, 0.76, 0.08, 0.8, 0.04, 0.8, 0.04, 0.76, 0.08, 0.76, 0.12, 0.76, 0.08, 0.76, 0.08, 0.72, 0.12, 0.72, 0.08, 0.76, 0.04, 0.76, 0.04, 0.72, 0.08, 0.72, 0.12, 0.8, 0.08, 0.8, 0.08, 0.76, 0.12, 0.76, 0.12, 0.8, 0.08, 0.8, 0.08, 0.76, 0.12, 0.76, 0.16, 0.76, 0.12, 0.76, 0.12, 0.72, 0.16, 0.72, 0.12, 0.8, 0.08, 0.8, 0.08, 0.76, 0.12, 0.76, 0.08, 0.76, 0.04, 0.76, 0.04, 0.72, 0.08, 0.72, 0.12, 0.8, 0.08, 0.8, 0.08, 0.76, 0.12, 0.76, 0.08, 0.64, 0.04, 0.64, 0.04, 0.6, 0.08, 0.6, 0.16, 0.64, 0.12, 0.64, 0.12, 0.6, 0.16, 0.6, 0.12, 0.64, 0.08, 0.64, 0.08, 0.6, 0.12, 0.6, 0.12, 0.64, 0.08, 0.64, 0.08, 0.6, 0.12, 0.6, 0.08, 0.68, 0.04, 0.68, 0.04, 0.64, 0.08, 0.64, 0.16, 0.68, 0.12, 0.68, 0.12, 0.64, 0.16, 0.64, 0.12, 0.68, 0.08, 0.68, 0.08, 0.64, 0.12, 0.64, 0.12, 0.68, 0.08, 0.68, 0.08, 0.64, 0.12, 0.64, 0.08, 0.68, 0.04, 0.68, 0.04, 0.64, 0.08, 0.64, 0.16, 0.68, 0.12, 0.68, 0.12, 0.64, 0.16, 0.64, 0.12, 0.68, 0.08, 0.68, 0.08, 0.64, 0.12, 0.64, 0.12, 0.68, 0.08, 0.68, 0.08, 0.64, 0.12, 0.64, 0.08, 0.72, 0.04, 0.72, 0.04, 0.68, 0.08, 0.68, 0.16, 0.72, 0.12, 0.72, 0.12, 0.68, 0.16, 0.68, 0.12, 0.72, 0.08, 0.72, 0.08, 0.68, 0.12, 0.68, 0.12, 0.72, 0.08, 0.72, 0.08, 0.68, 0.12, 0.68, 0.12, 0.76, 0.08, 0.76, 0.08, 0.72, 0.12, 0.72, 0.24, 0.84, 0.2, 0.84, 0.2, 0.8, 0.24, 0.8, 0.12, 0.76, 0.08, 0.76, 0.08, 0.72, 0.12, 0.72, 0.12, 0.8, 0.08, 0.8, 0.08, 0.76, 0.12, 0.76, 0.12, 0.76, 0.08, 0.76, 0.08, 0.72, 0.12, 0.72, 0.12, 0.8, 0.08, 0.8, 0.08, 0.76, 0.12, 0.76, 0.24, 0.8, 0.2, 0.8, 0.2, 0.76, 0.24, 0.76, 0.12, 0.8, 0.08, 0.8, 0.08, 0.76, 0.12, 0.76, 0.12, 0.8, 0.08, 0.8, 0.08, 0.76, 0.12, 0.76, 0.16, 0.76, 0.12, 0.76, 0.12, 0.72, 0.16, 0.72, 0.16, 0.8, 0.12, 0.8, 0.12, 0.76, 0.16, 0.76, 0.12, 0.72, 0.08, 0.72, 0.08, 0.68, 0.12, 0.68, 0.12, 0.72, 0.08, 0.72, 0.08, 0.68, 0.12, 0.68, 0.12, 0.72, 0.08, 0.72, 0.08, 0.68, 0.12, 0.68, 0.12, 0.72, 0.08, 0.72, 0.08, 0.68, 0.12, 0.68, 0.16, 0.72, 0.12, 0.72, 0.12, 0.68, 0.16, 0.68, 0.08, 0.72, 0.04, 0.72, 0.04, 0.68, 0.08, 0.68, 0.12, 0.72, 0.08, 0.72, 0.08, 0.68, 0.12, 0.68, 0.12, 0.72, 0.08, 0.72, 0.08, 0.68, 0.12, 0.68, 0.12, 0.72, 0.08, 0.72, 0.08, 0.68, 0.12, 0.68, 0.12, 0.72, 0.08, 0.72, 0.08, 0.68, 0.12, 0.68, 0.12, 0.68, 0.08, 0.68, 0.08, 0.64, 0.12, 0.64, 0.12, 0.68, 0.08, 0.68, 0.08, 0.64, 0.12, 0.64, 0.12, 0.68, 0.08, 0.68, 0.08, 0.64, 0.12, 0.64, 0.12, 0.68, 0.08, 0.68, 0.08, 0.64, 0.12, 0.64, 0.16, 0.68, 0.12, 0.68, 0.12, 0.64, 0.16, 0.64, 0.08, 0.68, 0.04, 0.68, 0.04, 0.64, 0.08, 0.64, 0.12, 0.68, 0.08, 0.68, 0.08, 0.64, 0.12, 0.64, 0.12, 0.68, 0.08, 0.68, 0.08, 0.64, 0.12, 0.64, 0.12, 0.68, 0.08, 0.68, 0.08, 0.64, 0.12, 0.64, 0.12, 0.68, 0.08, 0.68, 0.08, 0.64, 0.12, 0.64, 0.12, 0.84, 0.08, 0.84, 0.08, 0.8, 0.12, 0.8, 0.12, 0.84, 0.08, 0.84, 0.08, 0.8, 0.12, 0.8, 0.12, 0.84, 0.08, 0.84, 0.08, 0.8, 0.12, 0.8, 0.12, 0.84, 0.08, 0.84, 0.08, 0.8, 0.12, 0.8, 0.12, 0.84, 0.08, 0.84, 0.08, 0.8, 0.12, 0.8, 0.12, 0.84, 0.08, 0.84, 0.08, 0.8, 0.12, 0.8, 0.08, 0.68, 0.04, 0.68, 0.04, 0.64, 0.08, 0.64, 0.08, 0.68, 0.04, 0.68, 0.04, 0.64, 0.08, 0.64, 0.12, 0.76, 0.08, 0.76, 0.08, 0.72, 0.12, 0.72, 0.12, 0.76, 0.08, 0.76, 0.08, 0.72, 0.12, 0.72, 0.12, 0.8, 0.08, 0.8, 0.08, 0.76, 0.12, 0.76, 0.12, 0.8, 0.08, 0.8, 0.08, 0.76, 0.12, 0.76, 0.12, 0.8, 0.08, 0.8, 0.08, 0.76, 0.12, 0.76, 0.12, 0.8, 0.08, 0.8, 0.08, 0.76, 0.12, 0.76, 0.12, 0.8, 0.08, 0.8, 0.08, 0.76, 0.12, 0.76, 0.12, 0.8, 0.08, 0.8, 0.08, 0.76, 0.12, 0.76, 0.8, 0.44, 0.76, 0.44, 0.76, 0.4, 0.8, 0.4, 0.8, 0.44, 0.76, 0.44, 0.76, 0.4, 0.8, 0.4, 0.88, 0.44, 0.84, 0.44, 0.84, 0.4, 0.88, 0.4, 0.88, 0.44, 0.84, 0.44, 0.84, 0.4, 0.88, 0.4, 0.8, 0.44, 0.76, 0.44, 0.76, 0.4, 0.8, 0.4, 0.8, 0.44, 0.76, 0.44, 0.76, 0.4, 0.8, 0.4, 0.88, 0.44, 0.84, 0.44, 0.84, 0.4, 0.88, 0.4, 0.88, 0.44, 0.84, 0.44, 0.84, 0.4, 0.88, 0.4, 0.16, 0.68, 0.12, 0.68, 0.12, 0.64, 0.16, 0.64, 0.16, 0.68, 0.12, 0.68, 0.12, 0.64, 0.16, 0.64, 0.12, 0.84, 0.08, 0.84, 0.08, 0.8, 0.12, 0.8, 0.12, 0.84, 0.08, 0.84, 0.08, 0.8, 0.12, 0.8, 0.12, 0.76, 0.08, 0.76, 0.08, 0.72, 0.12, 0.72, 0.12, 0.76, 0.08, 0.76, 0.08, 0.72, 0.12, 0.72, 0.12, 0.8, 0.08, 0.8, 0.08, 0.76, 0.12, 0.76, 0.12, 0.8, 0.08, 0.8, 0.08, 0.76, 0.12, 0.76, 0.24, 0.84, 0.2, 0.84, 0.2, 0.8, 0.24, 0.8, 0.12, 0.8, 0.08, 0.8, 0.08, 0.76, 0.12, 0.76, 0.12, 0.8, 0.08, 0.8, 0.08, 0.76, 0.12, 0.76, 0.12, 0.8, 0.08, 0.8, 0.08, 0.76, 0.12, 0.76, 0.12, 0.76, 0.08, 0.76, 0.08, 0.72, 0.12, 0.72, 0.12, 0.64, 0.08, 0.64, 0.08, 0.6, 0.12, 0.6, 0.12, 0.68, 0.08, 0.68, 0.08, 0.64, 0.12, 0.64, 0.12, 0.68, 0.08, 0.68, 0.08, 0.64, 0.12, 0.64, 0.12, 0.68, 0.08, 0.68, 0.08, 0.64, 0.12, 0.64, 0.12, 0.68, 0.08, 0.68, 0.08, 0.64, 0.12, 0.64, 0.16, 0.68, 0.12, 0.68, 0.12, 0.64, 0.16, 0.64, 0.08, 0.68, 0.04, 0.68, 0.04, 0.64, 0.08, 0.64, 0.12, 0.68, 0.08, 0.68, 0.08, 0.64, 0.12, 0.64, 0.12, 0.68, 0.08, 0.68, 0.08, 0.64, 0.12, 0.64, 0.12, 0.68, 0.08, 0.68, 0.08, 0.64, 0.12, 0.64, 0.12, 0.68, 0.08, 0.68, 0.08, 0.64, 0.12, 0.64, 0.12, 0.68, 0.08, 0.68, 0.08, 0.64, 0.12, 0.64, 0.12, 0.68, 0.08, 0.68, 0.08, 0.64, 0.12, 0.64, 0.12, 0.68, 0.08, 0.68, 0.08, 0.64, 0.12, 0.64, 0.12, 0.68, 0.08, 0.68, 0.08, 0.64, 0.12, 0.64, 0.16, 0.68, 0.12, 0.68, 0.12, 0.64, 0.16, 0.64, 0.08, 0.68, 0.04, 0.68, 0.04, 0.64, 0.08, 0.64, 0.12, 0.68, 0.08, 0.68, 0.08, 0.64, 0.12, 0.64, 0.12, 0.68, 0.08, 0.68, 0.08, 0.64, 0.12, 0.64, 0.12, 0.68, 0.08, 0.68, 0.08, 0.64, 0.12, 0.64, 0.12, 0.68, 0.08, 0.68, 0.08, 0.64, 0.12, 0.64, 0.12, 0.84, 0.08, 0.84, 0.08, 0.8, 0.12, 0.8, 0.12, 0.84, 0.08, 0.84, 0.08, 0.8, 0.12, 0.8, 0.12, 0.84, 0.08, 0.84, 0.08, 0.8, 0.12, 0.8, 0.12, 0.84, 0.08, 0.84, 0.08, 0.8, 0.12, 0.8, 0.12, 0.84, 0.08, 0.84, 0.08, 0.8, 0.12, 0.8, 0.12, 0.84, 0.08, 0.84, 0.08, 0.8, 0.12, 0.8, 0.08, 0.68, 0.04, 0.68, 0.04, 0.64, 0.08, 0.64, 0.08, 0.68, 0.04, 0.68, 0.04, 0.64, 0.08, 0.64, 0.12, 0.76, 0.08, 0.76, 0.08, 0.72, 0.12, 0.72, 0.12, 0.76, 0.08, 0.76, 0.08, 0.72, 0.12, 0.72, 0.12, 0.8, 0.08, 0.8, 0.08, 0.76, 0.12, 0.76, 0.12, 0.8, 0.08, 0.8, 0.08, 0.76, 0.12, 0.76, 0.12, 0.8, 0.08, 0.8, 0.08, 0.76, 0.12, 0.76, 0.12, 0.8, 0.08, 0.8, 0.08, 0.76, 0.12, 0.76, 0.24, 0.84, 0.2, 0.84, 0.2, 0.8, 0.24, 0.8, 0.12, 0.8, 0.08, 0.8, 0.08, 0.76, 0.12, 0.76, 0.8, 0.44, 0.76, 0.44, 0.76, 0.4, 0.8, 0.4, 0.8, 0.44, 0.76, 0.44, 0.76, 0.4, 0.8, 0.4, 0.88, 0.44, 0.84, 0.44, 0.84, 0.4, 0.88, 0.4, 0.88, 0.44, 0.84, 0.44, 0.84, 0.4, 0.88, 0.4, 0.8, 0.44, 0.76, 0.44, 0.76, 0.4, 0.8, 0.4, 0.8, 0.44, 0.76, 0.44, 0.76, 0.4, 0.8, 0.4, 0.88, 0.44, 0.84, 0.44, 0.84, 0.4, 0.88, 0.4, 0.88, 0.44, 0.84, 0.44, 0.84, 0.4, 0.88, 0.4, 0.16, 0.68, 0.12, 0.68, 0.12, 0.64, 0.16, 0.64, 0.16, 0.68, 0.12, 0.68, 0.12, 0.64, 0.16, 0.64, 0.12, 0.84, 0.08, 0.84, 0.08, 0.8, 0.12, 0.8, 0.12, 0.84, 0.08, 0.84, 0.08, 0.8, 0.12, 0.8, 0.12, 0.76, 0.08, 0.76, 0.08, 0.72, 0.12, 0.72, 0.12, 0.76, 0.08, 0.76, 0.08, 0.72, 0.12, 0.72, 0.12, 0.8, 0.08, 0.8, 0.08, 0.76, 0.12, 0.76, 0.12, 0.8, 0.08, 0.8, 0.08, 0.76, 0.12, 0.76, 0.12, 0.8, 0.08, 0.8, 0.08, 0.76, 0.12, 0.76, 0.12, 0.8, 0.08, 0.8, 0.08, 0.76, 0.12, 0.76, 0.12, 0.8, 0.08, 0.8, 0.08, 0.76, 0.12, 0.76, 0.12, 0.8, 0.08, 0.8, 0.08, 0.76, 0.12, 0.76, 0.36, 0.4, 0.32, 0.4, 0.32, 0.36, 0.36, 0.36, 0.36, 0.36, 0.32, 0.36, 0.32, 0.32, 0.36, 0.32, 0.36, 0.4, 0.32, 0.4, 0.32, 0.36, 0.36, 0.36, 0.36, 0.36, 0.32, 0.36, 0.32, 0.32, 0.36, 0.32, 0.36, 0.4, 0.32, 0.4, 0.32, 0.36, 0.36, 0.36, 0.36, 0.36, 0.32, 0.36, 0.32, 0.32, 0.36, 0.32, 0.12, 0.72, 0.08, 0.72, 0.08, 0.68, 0.12, 0.68, 0.08, 0.72, 0.04, 0.72, 0.04, 0.68, 0.08, 0.68, 0.12, 0.72, 0.08, 0.72, 0.08, 0.68, 0.12, 0.68, 0.12, 0.72, 0.08, 0.72, 0.08, 0.68, 0.12, 0.68, 0.12, 0.72, 0.08, 0.72, 0.08, 0.68, 0.12, 0.68, 0.12, 0.72, 0.08, 0.72, 0.08, 0.68, 0.12, 0.68, 0.12, 0.72, 0.08, 0.72, 0.08, 0.68, 0.12, 0.68, 0.12, 0.72, 0.08, 0.72, 0.08, 0.68, 0.12, 0.68, 0.12, 0.72, 0.08, 0.72, 0.08, 0.68, 0.12, 0.68, 0.12, 0.72, 0.08, 0.72, 0.08, 0.68, 0.12, 0.68, 0.12, 0.72, 0.08, 0.72, 0.08, 0.68, 0.12, 0.68, 0.16, 0.8, 0.12, 0.8, 0.12, 0.76, 0.16, 0.76, 0.16, 0.8, 0.12, 0.8, 0.12, 0.76, 0.16, 0.76, 0.08, 0.8, 0.04, 0.8, 0.04, 0.76, 0.08, 0.76, 0.08, 0.8, 0.04, 0.8, 0.04, 0.76, 0.08, 0.76, 0.12, 0.72, 0.08, 0.72, 0.08, 0.68, 0.12, 0.68, 0.12, 0.8, 0.08, 0.8, 0.08, 0.76, 0.12, 0.76, 0.12, 0.8, 0.08, 0.8, 0.08, 0.76, 0.12, 0.76, 0.12, 0.84, 0.08, 0.84, 0.08, 0.8, 0.12, 0.8, 0.12, 0.8, 0.08, 0.8, 0.08, 0.76, 0.12, 0.76, 0.12, 0.84, 0.08, 0.84, 0.08, 0.8, 0.12, 0.8, 0.24, 0.88, 0.2, 0.88, 0.2, 0.84, 0.24, 0.84, 0.24, 0.88, 0.2, 0.88, 0.2, 0.84, 0.24, 0.84, 0.12, 0.8, 0.08, 0.8, 0.08, 0.76, 0.12, 0.76, 0.12, 0.8, 0.08, 0.8, 0.08, 0.76, 0.12, 0.76, 0.12, 0.8, 0.08, 0.8, 0.08, 0.76, 0.12, 0.76, 0.12, 0.84, 0.08, 0.84, 0.08, 0.8, 0.12, 0.8, 0.12, 0.84, 0.08, 0.84, 0.08, 0.8, 0.12, 0.8, 0.12, 0.8, 0.08, 0.8, 0.08, 0.76, 0.12, 0.76, 0.12, 0.8, 0.08, 0.8, 0.08, 0.76, 0.12, 0.76, 0.12, 0.84, 0.08, 0.84, 0.08, 0.8, 0.12, 0.8, 0.12, 0.84, 0.08, 0.84, 0.08, 0.8, 0.12, 0.8, 0.16, 0.84, 0.12, 0.84, 0.12, 0.8, 0.16, 0.8, 0.16, 0.8, 0.12, 0.8, 0.12, 0.76, 0.16, 0.76, 0.12, 0.8, 0.08, 0.8, 0.08, 0.76, 0.12, 0.76, 0.12, 0.84, 0.08, 0.84, 0.08, 0.8, 0.12, 0.8, 0.24, 0.88, 0.2, 0.88, 0.2, 0.84, 0.24, 0.84, 0.12, 0.84, 0.08, 0.84, 0.08, 0.8, 0.12, 0.8, 0.12, 0.84, 0.08, 0.84, 0.08, 0.8, 0.12, 0.8, 0.12, 0.8, 0.08, 0.8, 0.08, 0.76, 0.12, 0.76, 0.12, 0.8, 0.08, 0.8, 0.08, 0.76, 0.12, 0.76, 0.12, 0.8, 0.08, 0.8, 0.08, 0.76, 0.12, 0.76, 0.24, 0.84, 0.2, 0.84, 0.2, 0.8, 0.24, 0.8, 0.12, 0.84, 0.08, 0.84, 0.08, 0.8, 0.12, 0.8, 0.12, 0.84, 0.08, 0.84, 0.08, 0.8, 0.12, 0.8, 0.12, 0.8, 0.08, 0.8, 0.08, 0.76, 0.12, 0.76, 0.12, 0.8, 0.08, 0.8, 0.08, 0.76, 0.12, 0.76, 0.12, 0.84, 0.08, 0.84, 0.08, 0.8, 0.12, 0.8, 0.12, 0.84, 0.08, 0.84, 0.08, 0.8, 0.12, 0.8, 0.12, 0.8, 0.08, 0.8, 0.08, 0.76, 0.12, 0.76, 0.08, 0.84, 0.04, 0.84, 0.04, 0.8, 0.08, 0.8, 0.08, 0.8, 0.04, 0.8, 0.04, 0.76, 0.08, 0.76, 0.12, 0.76, 0.08, 0.76, 0.08, 0.72, 0.12, 0.72, 0.12, 0.8, 0.08, 0.8, 0.08, 0.76, 0.12, 0.76, 0.12, 0.8, 0.08, 0.8, 0.08, 0.76, 0.12, 0.76, 0.08, 0.8, 0.04, 0.8, 0.04, 0.76, 0.08, 0.76, 0.12, 0.8, 0.08, 0.8, 0.08, 0.76, 0.12, 0.76, 0.16, 0.8, 0.12, 0.8, 0.12, 0.76, 0.16, 0.76, 0.12, 0.8, 0.08, 0.8, 0.08, 0.76, 0.12, 0.76, 0.12, 0.8, 0.08, 0.8, 0.08, 0.76, 0.12, 0.76, 0.12, 0.84, 0.08, 0.84, 0.08, 0.8, 0.12, 0.8, 0.24, 0.88, 0.2, 0.88, 0.2, 0.84, 0.24, 0.84, 0.08, 0.84, 0.04, 0.84, 0.04, 0.8, 0.08, 0.8, 0.12, 0.84, 0.08, 0.84, 0.08, 0.8, 0.12, 0.8, 0.16, 0.84, 0.12, 0.84, 0.12, 0.8, 0.16, 0.8, 0.12, 0.84, 0.08, 0.84, 0.08, 0.8, 0.12, 0.8, 0.08, 0.8, 0.04, 0.8, 0.04, 0.76, 0.08, 0.76, 0.12, 0.8, 0.08, 0.8, 0.08, 0.76, 0.12, 0.76, 0.12, 0.8, 0.08, 0.8, 0.08, 0.76, 0.12, 0.76, 0.12, 0.8, 0.08, 0.8, 0.08, 0.76, 0.12, 0.76, 0.16, 0.8, 0.12, 0.8, 0.12, 0.76, 0.16, 0.76, 0.12, 0.84, 0.08, 0.84, 0.08, 0.8, 0.12, 0.8, 0.08, 0.84, 0.04, 0.84, 0.04, 0.8, 0.08, 0.8, 0.24, 0.88, 0.2, 0.88, 0.2, 0.84, 0.24, 0.84, 0.12, 0.84, 0.08, 0.84, 0.08, 0.8, 0.12, 0.8, 0.12, 0.84, 0.08, 0.84, 0.08, 0.8, 0.12, 0.8, 0.16, 0.84, 0.12, 0.84, 0.12, 0.8, 0.16, 0.8, 0.08, 0.84, 0.04, 0.84, 0.04, 0.8, 0.08, 0.8, 0.08, 0.76, 0.04, 0.76, 0.04, 0.72, 0.08, 0.72, 0.12, 0.84, 0.08, 0.84, 0.08, 0.8, 0.12, 0.8, 0.12, 0.76, 0.08, 0.76, 0.08, 0.72, 0.12, 0.72, 0.12, 0.84, 0.08, 0.84, 0.08, 0.8, 0.12, 0.8, 0.12, 0.76, 0.08, 0.76, 0.08, 0.72, 0.12, 0.72, 0.16, 0.84, 0.12, 0.84, 0.12, 0.8, 0.16, 0.8, 0.16, 0.76, 0.12, 0.76, 0.12, 0.72, 0.16, 0.72, 0.08, 0.84, 0.04, 0.84, 0.04, 0.8, 0.08, 0.8, 0.08, 0.76, 0.04, 0.76, 0.04, 0.72, 0.08, 0.72, 0.12, 0.84, 0.08, 0.84, 0.08, 0.8, 0.12, 0.8, 0.12, 0.76, 0.08, 0.76, 0.08, 0.72, 0.12, 0.72, 0.12, 0.84, 0.08, 0.84, 0.08, 0.8, 0.12, 0.8, 0.12, 0.76, 0.08, 0.76, 0.08, 0.72, 0.12, 0.72, 0.16, 0.84, 0.12, 0.84, 0.12, 0.8, 0.16, 0.8, 0.16, 0.76, 0.12, 0.76, 0.12, 0.72, 0.16, 0.72, 0.08, 0.84, 0.04, 0.84, 0.04, 0.8, 0.08, 0.8, 0.08, 0.76, 0.04, 0.76, 0.04, 0.72, 0.08, 0.72, 0.12, 0.84, 0.08, 0.84, 0.08, 0.8, 0.12, 0.8, 0.12, 0.76, 0.08, 0.76, 0.08, 0.72, 0.12, 0.72, 0.24, 0.88, 0.2, 0.88, 0.2, 0.84, 0.24, 0.84, 0.12, 0.76, 0.08, 0.76, 0.08, 0.72, 0.12, 0.72, 0.16, 0.84, 0.12, 0.84, 0.12, 0.8, 0.16, 0.8, 0.16, 0.76, 0.12, 0.76, 0.12, 0.72, 0.16, 0.72, 0.08, 0.76, 0.04, 0.76, 0.04, 0.72, 0.08, 0.72, 0.08, 0.76, 0.04, 0.76, 0.04, 0.72, 0.08, 0.72, 0.12, 0.8, 0.08, 0.76, 0.08, 0.8, 0.8, 0.44, 0.76, 0.44, 0.76, 0.4, 0.8, 0.4, 0.84, 0.44, 0.8, 0.44, 0.8, 0.4, 0.84, 0.4, 0.84, 0.44, 0.8, 0.44, 0.8, 0.4, 0.84, 0.4, 0.88, 0.44, 0.84, 0.44, 0.84, 0.4, 0.88, 0.4, 0.12, 0.8, 0.08, 0.8, 0.08, 0.76, 0.12, 0.76, 0.12, 0.8, 0.08, 0.8, 0.08, 0.76, 0.12, 0.76, 0.12, 0.68, 0.08, 0.68, 0.08, 0.64, 0.12, 0.64, 0.8, 0.44, 0.76, 0.44, 0.76, 0.4, 0.8, 0.4, 0.08, 0.68, 0.04, 0.68, 0.04, 0.64, 0.08, 0.64, 0.08, 0.68, 0.04, 0.68, 0.04, 0.64, 0.08, 0.64, 0.12, 0.68, 0.08, 0.68, 0.08, 0.64, 0.12, 0.64, 0.12, 0.68, 0.08, 0.68, 0.08, 0.64, 0.12, 0.64, 0.12, 0.68, 0.08, 0.68, 0.08, 0.64, 0.12, 0.64, 0.12, 0.68, 0.08, 0.68, 0.08, 0.64, 0.12, 0.64, 0.12, 0.72, 0.08, 0.72, 0.08, 0.68, 0.12, 0.68, 0.16, 0.68, 0.12, 0.68, 0.12, 0.64, 0.16, 0.64, 0.12, 0.68, 0.08, 0.68, 0.08, 0.64, 0.12, 0.64, 0.12, 0.68, 0.08, 0.68, 0.08, 0.64, 0.12, 0.64, 0.12, 0.68, 0.08, 0.68, 0.08, 0.64, 0.12, 0.64, 0.12, 0.68, 0.08, 0.68, 0.08, 0.64, 0.12, 0.64, 0.16, 0.68, 0.12, 0.68, 0.12, 0.64, 0.16, 0.64, 0.88, 0.44, 0.84, 0.44, 0.84, 0.4, 0.88, 0.4, 0.12, 0.8, 0.08, 0.8, 0.08, 0.76, 0.12, 0.76, 0.12, 0.8, 0.08, 0.8, 0.08, 0.76, 0.12, 0.76, 0.12, 0.8, 0.08, 0.8, 0.08, 0.76, 0.12, 0.76, 0.16, 0.8, 0.12, 0.8, 0.12, 0.76, 0.16, 0.76, 0.12, 0.8, 0.08, 0.8, 0.08, 0.76, 0.12, 0.76, 0.12, 0.8, 0.08, 0.8, 0.08, 0.76, 0.12, 0.76, 0.4, 0.68, 0.36, 0.68, 0.36, 0.64, 0.4, 0.64, 0.4, 0.68, 0.36, 0.68, 0.36, 0.64, 0.4, 0.64, 0.08, 0.76, 0.04, 0.76, 0.04, 0.72, 0.08, 0.72, 0.16, 0.76, 0.12, 0.76, 0.12, 0.72, 0.16, 0.72, 0.12, 0.84, 0.08, 0.84, 0.08, 0.8, 0.12, 0.8, 0.12, 0.8, 0.08, 0.8, 0.08, 0.76, 0.12, 0.76, 0.12, 0.84, 0.08, 0.84, 0.08, 0.8, 0.12, 0.8, 0.12, 0.8, 0.08, 0.8, 0.08, 0.76, 0.12, 0.76, 0.12, 0.8, 0.08, 0.8, 0.08, 0.76, 0.12, 0.76, 0.12, 0.8, 0.08, 0.8, 0.08, 0.76, 0.12, 0.76, 0.48, 0.84, 0.44, 0.84, 0.44, 0.8, 0.48, 0.8, 0.56, 0.84, 0.52, 0.84, 0.52, 0.8, 0.56, 0.8, 0.8, 0.44, 0.76, 0.44, 0.76, 0.4, 0.8, 0.4, 0.88, 0.44, 0.84, 0.44, 0.84, 0.4, 0.88, 0.4, 0.36, 0.4, 0.32, 0.4, 0.32, 0.36, 0.36, 0.36, 0.36, 0.36, 0.32, 0.36, 0.32, 0.32, 0.36, 0.32])
me_mesh.materials.append(mat_material)
me_mesh.use_mirror_vertex_groups = False
me_mesh.update()

# ---- objects
ob_object = bpy.data.objects.new('Object', me_mesh)

# ---- transforms, parenting, visibility, modifiers, constraints
ob_object.location = (0.0, 0.0, 0.0)
ob_object.lock_rotations_4d = False
ob_object.empty_display_type = 'ARROWS'
ob_object.lineart.crease_threshold = 0.0
_m = ob_object.modifiers.new('Triangulate', 'TRIANGULATE')
_m = ob_object.modifiers.new('Weld', 'WELD')
_m.use_pin_to_last = True
_m.merge_threshold = 0.01
_m.invert_vertex_group = True

# ---- collection membership
col_level.objects.link(ob_object)

# ---- scene / render settings (as saved in the file)
scene.frame_start = 1; scene.frame_end = 250; scene.frame_set(33)
scene.render.engine = 'BLENDER_EEVEE_NEXT'
scene.render.film_transparent = True
scene.cycles.sampling_pattern = 'TABULATED_SOBOL'
bpy.context.view_layer.update()

# ---- added for rendering (the .blend has no active camera and no usable light): camera, sun
cam_auto = bpy.data.cameras.new('AutoCamera')
cam_auto.lens = 50.0
cam_auto.sensor_width = 36.0
cam_auto.clip_end = 1000.0
ob_auto_camera = bpy.data.objects.new('AutoCamera', cam_auto)
scene.collection.objects.link(ob_auto_camera)
ob_auto_camera.location = (20.7093, -26.3512, 19.0675)
ob_auto_camera.rotation_euler = (1.09748, -7.21219e-08, 0.694738)
scene.camera = ob_auto_camera
light_auto_sun = bpy.data.lights.new('AutoSun', 'SUN')
light_auto_sun.energy = 3.0
light_auto_sun.angle = 0.0523599
ob_auto_sun = bpy.data.objects.new('AutoSun', light_auto_sun)
scene.collection.objects.link(ob_auto_sun)
ob_auto_sun.rotation_euler = (0.872665, 0.174533, 0.523599)
bpy.context.view_layer.update()
